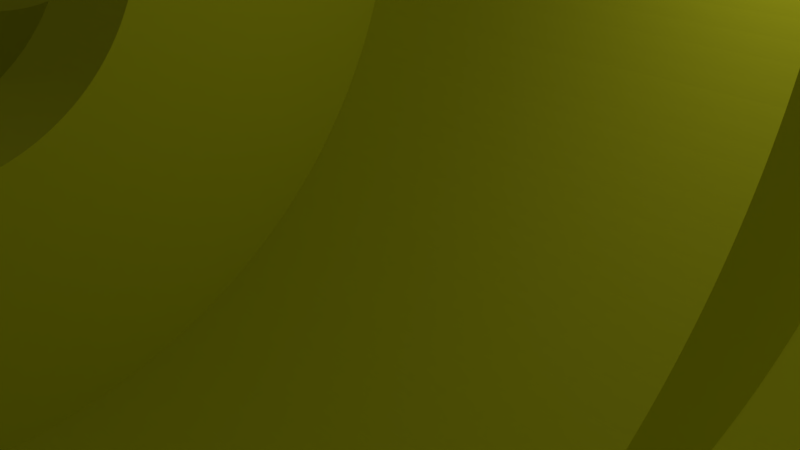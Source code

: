 # Source: GridCaseStacker.blend  (saved by Blender 2.79.0; exported with 4.5.12 LTS)
import bpy
from mathutils import Matrix  # noqa: F401  (used for matrix-valued properties, if any)

bpy.ops.wm.read_factory_settings(use_empty=True)
scene = bpy.context.scene
scene.name = 'Scene'

# ---- collections
col_collection_1 = bpy.data.collections.new('Collection 1'); scene.collection.children.link(col_collection_1)

# ---- materials (node trees are filled in below, after node groups)
mat_material_001 = bpy.data.materials.new('Material.001')
mat_material_001.alpha_threshold = 0.0
mat_material_001.use_transparent_shadow = False
mat_material_001.diffuse_color = (0.7881, 0.8, 0.02461, 1.0)
mat_material_001.roughness = 0.5

# ---- material node trees

# ---- world
world_world = bpy.data.worlds.new('World'); scene.world = world_world
world_world.color = (0.05088, 0.05088, 0.05088)
world_world.use_sun_shadow = False
world_world.sun_shadow_jitter_overblur = 0.0
world_world.cycles.sampling_method = 'MANUAL'

# ---- cameras
cam_camera = bpy.data.cameras.new('Camera')
cam_camera.clip_end = 100.0
cam_camera.lens = 35.0
cam_camera.sensor_width = 32.0
cam_camera.sensor_height = 18.0
cam_camera.ortho_scale = 7.314
cam_camera.dof.focus_distance = 0.0
cam_camera.dof.aperture_fstop = 128.0

# ---- lights
light_lamp = bpy.data.lights.new('Lamp', 'POINT')
light_lamp.transmission_factor = 0.0
light_lamp.cutoff_distance = 30.0
light_lamp.energy = 100.0
light_lamp.shadow_buffer_clip_start = 1.001
light_lamp.shadow_soft_size = 0.1
light_lamp.shadow_maximum_resolution = 0.006
light_lamp.use_absolute_resolution = True

# ---- meshes
me_cylinder_008 = bpy.data.meshes.new('Cylinder.008')
me_cylinder_008.from_pydata([(-444.7, -519.9, 489.1), (-444.7, -525.3, 503.7), (-444.7, -530.6, 518.7), (-444.7, -535.6, 534.2), (-444.7, -540.5, 550.2), (-444.7, -545.2, 566.5), (-444.7, -549.8, 583.3), (-444.7, -554.1, 600.4), (-444.7, -558.2, 617.9), (-444.7, -562.2, 635.7), (-444.7, -565.9, 653.9), (-444.7, -569.4, 672.4), (-444.7, -572.8, 691.3), (-444.7, -575.9, 710.3), (-444.7, -578.8, 729.7), (-444.7, -581.4, 749.3), (-444.7, -583.9, 769.1), (-444.7, -586.1, 789.1), (-444.7, -588.1, 809.3), (-444.7, -589.8, 829.7), (-444.7, -591.4, 850.2), (-444.7, -592.7, 870.8), (-444.7, -593.7, 891.6), (-444.7, -594.5, 912.4), (-444.7, -595.1, 933.2), (-444.7, -595.5, 954.2), (-444.7, -595.6, 975.1), (-444.7, -595.5, 996.0), (-851.3, -520.7, 499.6), (-336.7, -513.9, 454.4), (-851.3, -513.9, 454.4), (-336.7, -506.7, 409.9), (-851.3, -506.7, 409.9), (-336.7, -499.0, 366.0), (-851.3, -499.0, 366.0), (-336.7, -490.7, 322.8), (-851.3, -490.7, 322.8), (-336.7, -482.0, 280.4), (-851.3, -482.0, 280.4), (-336.7, -472.8, 238.7), (-851.3, -472.8, 238.7), (-336.7, -463.2, 197.9), (-851.3, -463.2, 197.9), (-336.7, -453.0, 157.9), (-851.3, -453.0, 157.9), (-336.7, -442.5, 118.8), (-851.3, -442.5, 118.8), (-336.7, -431.5, 80.67), (-851.3, -431.5, 80.67), (-336.7, -420.1, 43.51), (-851.3, -420.1, 43.51), (-336.7, -408.2, 7.371), (-851.3, -408.2, 7.371), (-336.7, -396.0, -27.72), (-851.3, -396.0, -27.72), (-336.7, -383.3, -61.73), (-851.3, -383.3, -61.73), (-336.7, -370.3, -94.62), (-851.3, -370.3, -94.62), (-336.7, -357.0, -126.4), (-851.3, -357.0, -126.4), (-336.7, -343.2, -156.9), (-851.3, -343.2, -156.9), (-336.7, -329.2, -186.2), (-851.3, -329.2, -186.2), (-336.7, -314.8, -214.3), (-851.3, -314.8, -214.3), (-336.7, -300.1, -241.2), (-851.3, -300.1, -241.2), (-336.7, -285.1, -266.7), (-851.3, -285.1, -266.7), (-336.7, -269.8, -290.9), (-851.3, -269.8, -290.9), (-336.7, -254.2, -313.8), (-851.3, -254.2, -313.8), (-336.7, -238.4, -335.3), (-851.3, -238.4, -335.3), (-336.7, -222.4, -355.4), (-851.3, -222.4, -355.4), (-336.7, -206.1, -374.1), (-851.3, -206.1, -374.1), (-336.7, -189.7, -391.4), (-851.3, -189.7, -391.4), (-336.7, -173.0, -407.2), (-851.3, -173.0, -407.2), (-336.7, -156.2, -421.6), (-851.3, -156.2, -421.6), (-336.7, -139.3, -434.5), (-851.3, -139.3, -434.5), (-336.7, -122.2, -445.9), (-851.3, -122.2, -445.9), (-336.7, -104.9, -455.8), (-851.3, -104.9, -455.8), (-336.7, -87.6, -464.2), (-851.3, -87.6, -464.2), (-336.7, -70.19, -471.1), (-851.3, -70.19, -471.1), (-336.7, -52.7, -476.4), (-851.3, -52.7, -476.4), (-336.7, -35.16, -480.3), (-851.3, -35.16, -480.3), (-336.7, -17.59, -482.6), (-851.3, -17.59, -482.6), (-336.7, 0.0003743, -483.3), (-851.3, 0.0002087, -483.3), (-336.7, 17.59, -482.6), (-851.3, 17.59, -482.6), (-336.7, 35.16, -480.3), (-851.3, 35.16, -480.3), (-336.7, 52.7, -476.4), (-851.3, 52.7, -476.4), (-336.7, 70.19, -471.1), (-851.3, 70.19, -471.1), (-336.7, 87.6, -464.2), (-851.3, 87.6, -464.2), (-336.7, 104.9, -455.8), (-851.3, 104.9, -455.8), (-336.7, 122.2, -445.9), (-851.3, 122.2, -445.9), (-336.7, 139.3, -434.5), (-851.3, 139.3, -434.5), (-336.7, 156.2, -421.6), (-851.3, 156.2, -421.6), (-336.7, 173.0, -407.2), (-851.3, 173.0, -407.2), (-336.7, 189.7, -391.4), (-851.3, 189.7, -391.4), (-336.7, 206.2, -374.1), (-851.3, 206.1, -374.1), (-336.7, 222.4, -355.4), (-851.3, 222.4, -355.4), (-336.7, 238.4, -335.3), (-851.3, 238.4, -335.3), (-336.7, 254.2, -313.8), (-851.3, 254.2, -313.8), (-336.7, 269.8, -290.9), (-851.3, 269.8, -290.9), (-336.7, 285.1, -266.7), (-851.3, 285.1, -266.7), (-336.7, 300.1, -241.2), (-851.3, 300.1, -241.2), (-336.7, 314.8, -214.3), (-851.3, 314.8, -214.3), (-336.7, 329.2, -186.2), (-851.3, 329.2, -186.2), (-336.7, 343.2, -156.9), (-851.3, 343.2, -156.9), (-336.7, 357.0, -126.4), (-851.3, 357.0, -126.4), (-336.7, 370.3, -94.62), (-851.3, 370.3, -94.62), (-336.7, 383.3, -61.73), (-851.3, 383.3, -61.73), (-336.7, 396.0, -27.72), (-851.3, 396.0, -27.72), (-336.7, 408.2, 7.372), (-851.3, 408.2, 7.372), (-336.7, 420.1, 43.52), (-851.3, 420.1, 43.52), (-336.7, 431.5, 80.67), (-851.3, 431.5, 80.67), (-336.7, 442.5, 118.8), (-851.3, 442.5, 118.8), (-336.7, 453.0, 157.9), (-851.3, 453.0, 157.9), (-336.7, 463.2, 197.9), (-851.3, 463.2, 197.9), (-336.7, 472.8, 238.7), (-851.3, 472.8, 238.7), (-336.7, 482.0, 280.4), (-851.3, 482.0, 280.4), (-336.7, 490.7, 322.8), (-851.3, 490.7, 322.8), (-336.7, 499.0, 366.0), (-851.3, 499.0, 366.0), (-336.7, 506.7, 409.9), (-851.3, 506.7, 409.9), (-336.7, 513.9, 454.4), (-851.3, 513.9, 454.4), (-336.7, 520.7, 499.6), (-851.3, 520.7, 499.6), (-336.7, 526.9, 545.3), (-336.7, 532.6, 591.5), (-336.7, 537.8, 638.2), (-336.7, 542.4, 685.4), (-336.7, 546.5, 732.9), (-336.7, 550.1, 780.7), (-336.7, 553.1, 828.9), (-336.7, 555.6, 877.3), (-336.7, 557.5, 925.8), (-336.7, 558.9, 974.5), (-717.3, -558.9, 974.5), (-717.3, -557.5, 925.8), (-717.3, -555.6, 877.3), (-717.3, -553.1, 828.9), (-717.3, -550.1, 780.7), (-717.3, -546.5, 732.9), (-717.3, -542.4, 685.4), (-717.3, -537.8, 638.2), (-717.3, -532.6, 591.5), (-717.3, -526.9, 545.3), (-717.3, -520.7, 499.6), (-717.3, -513.9, 454.4), (-717.3, -506.7, 409.9), (-717.3, -499.0, 366.0), (-717.3, -490.7, 322.8), (-717.3, -482.0, 280.4), (-717.3, -472.8, 238.7), (-717.3, -463.2, 197.9), (-717.3, -453.0, 157.9), (-717.3, -442.5, 118.8), (-717.3, -431.5, 80.67), (-717.3, -420.1, 43.51), (-717.3, -408.2, 7.371), (-717.3, -396.0, -27.72), (-717.3, -383.3, -61.73), (-717.3, -370.3, -94.62), (-717.3, -357.0, -126.4), (-717.3, -343.2, -156.9), (-717.3, -329.2, -186.2), (-717.3, -314.8, -214.3), (-717.3, -300.1, -241.2), (-717.3, -285.1, -266.7), (-717.3, -269.8, -290.9), (-717.3, -254.2, -313.8), (-717.3, -238.4, -335.3), (-717.3, -222.4, -355.4), (-717.3, -206.1, -374.1), (-717.3, -189.7, -391.4), (-717.3, -173.0, -407.2), (-717.3, -156.2, -421.6), (-717.3, -139.3, -434.5), (-717.3, -122.2, -445.9), (-717.3, -104.9, -455.8), (-717.3, -87.6, -464.2), (-717.3, -70.19, -471.1), (-717.3, -52.7, -476.4), (-717.3, -35.16, -480.3), (-717.3, -17.59, -482.6), (-717.3, 0.0002518, -483.3), (-717.3, 17.59, -482.6), (-717.3, 35.16, -480.3), (-717.3, 52.7, -476.4), (-717.3, 70.19, -471.1), (-717.3, 87.6, -464.2), (-717.3, 104.9, -455.8), (-717.3, 122.2, -445.9), (-717.3, 139.3, -434.5), (-717.3, 156.2, -421.6), (-717.3, 173.0, -407.2), (-717.3, 189.7, -391.4), (-717.3, 206.2, -374.1), (-717.3, 222.4, -355.4), (-717.3, 238.4, -335.3), (-717.3, 254.2, -313.8), (-717.3, 269.8, -290.9), (-717.3, 285.1, -266.7), (-717.3, 300.1, -241.2), (-717.3, 314.8, -214.3), (-717.3, 329.2, -186.2), (-717.3, 343.2, -156.9), (-717.3, 357.0, -126.4), (-717.3, 370.3, -94.62), (-717.3, 383.3, -61.73), (-717.3, 396.0, -27.72), (-717.3, 408.2, 7.372), (-717.3, 420.1, 43.52), (-717.3, 431.5, 80.67), (-717.3, 442.5, 118.8), (-717.3, 453.0, 157.9), (-717.3, 463.2, 197.9), (-717.3, 472.8, 238.7), (-717.3, 482.0, 280.4), (-717.3, 490.7, 322.8), (-717.3, 499.0, 366.0), (-717.3, 506.7, 409.9), (-717.3, 513.9, 454.4), (-717.3, 520.7, 499.6), (-717.3, 526.9, 545.3), (-717.3, 532.6, 591.5), (-717.3, 537.8, 638.2), (-717.3, 542.4, 685.4), (-717.3, 546.5, 732.9), (-717.3, 550.1, 780.7), (-717.3, 553.1, 828.9), (-717.3, 555.6, 877.3), (-717.3, 557.5, 925.8), (-717.3, 558.9, 974.5), (335.7, -916.0, 974.5), (-179.6, -916.0, 974.5), (335.7, -914.7, 925.8), (-179.6, -914.7, 925.8), (335.7, -912.7, 877.3), (-179.6, -912.7, 877.3), (335.7, -910.2, 828.9), (-179.6, -910.2, 828.9), (335.7, -907.2, 780.7), (-179.6, -907.2, 780.7), (335.7, -903.7, 732.9), (-179.6, -903.7, 732.9), (335.7, -899.5, 685.4), (-179.6, -899.5, 685.4), (335.7, -894.9, 638.2), (-179.6, -894.9, 638.2), (335.7, -889.7, 591.5), (-179.6, -889.7, 591.5), (335.7, -884.0, 545.3), (-179.6, -884.0, 545.3), (335.7, -877.8, 499.6), (-179.6, -877.8, 499.6), (335.7, -871.1, 454.4), (-179.6, -871.1, 454.4), (335.7, -863.8, 409.9), (-179.6, -863.8, 409.9), (335.7, -856.1, 366.0), (-179.6, -856.1, 366.0), (335.7, -847.9, 322.8), (-179.6, -847.9, 322.8), (335.7, -839.2, 280.4), (-179.6, -839.2, 280.4), (335.7, -830.0, 238.7), (-179.6, -830.0, 238.7), (335.7, -820.3, 197.9), (-179.6, -820.3, 197.9), (335.7, -810.2, 157.9), (-179.6, -810.2, 157.9), (335.7, -799.6, 118.8), (-179.6, -799.6, 118.8), (335.7, -788.6, 80.67), (-179.6, -788.6, 80.67), (335.7, -777.2, 43.51), (-179.6, -777.2, 43.51), (335.7, -765.4, 7.371), (-179.6, -765.4, 7.371), (335.7, -753.1, -27.72), (-179.6, -753.1, -27.72), (335.7, -740.5, -61.73), (-179.6, -740.5, -61.73), (335.7, -727.5, -94.62), (-179.6, -727.5, -94.62), (335.7, -714.1, -126.4), (-179.6, -714.1, -126.4), (335.7, -700.4, -156.9), (-179.6, -700.4, -156.9), (335.7, -686.3, -186.2), (-179.6, -686.3, -186.2), (335.7, -671.9, -214.3), (-179.6, -671.9, -214.3), (335.7, -657.2, -241.2), (-179.6, -657.2, -241.2), (335.7, -642.2, -266.7), (-179.6, -642.2, -266.7), (335.7, -626.9, -290.9), (-179.6, -626.9, -290.9), (335.7, -611.4, -313.8), (-179.6, -611.4, -313.8), (335.7, -595.6, -335.3), (-179.6, -595.6, -335.3), (335.7, -579.5, -355.4), (-179.6, -579.5, -355.4), (335.7, -563.3, -374.1), (-179.6, -563.3, -374.1), (335.7, -546.8, -391.4), (-179.6, -546.8, -391.4), (335.7, -530.2, -407.2), (-179.6, -530.2, -407.2), (335.7, -513.4, -421.6), (-179.6, -513.4, -421.6), (335.7, -496.4, -434.5), (-179.6, -496.4, -434.5), (335.7, -479.3, -445.9), (-179.6, -479.3, -445.9), (335.7, -462.1, -455.8), (-179.6, -462.1, -455.8), (335.7, -444.7, -464.2), (-179.6, -444.7, -464.2), (335.7, -427.3, -471.1), (-179.6, -427.3, -471.1), (335.7, -409.8, -476.4), (-179.6, -409.8, -476.4), (335.7, -392.3, -480.3), (-179.6, -392.3, -480.3), (335.7, -374.7, -482.6), (-179.6, -374.7, -482.6), (335.7, -357.1, -483.3), (-179.6, -357.1, -483.3), (335.7, -339.6, -482.6), (-179.6, -339.6, -482.6), (335.7, -322.0, -480.3), (-179.6, -322.0, -480.3), (335.7, -304.4, -476.4), (-179.6, -304.4, -476.4), (335.7, -287.0, -471.1), (-179.6, -287.0, -471.1), (335.7, -269.5, -464.2), (-179.6, -269.5, -464.2), (335.7, -252.2, -455.8), (-179.6, -252.2, -455.8), (335.7, -235.0, -445.9), (-179.6, -235.0, -445.9), (335.7, -217.9, -434.5), (-179.6, -217.9, -434.5), (335.7, -200.9, -421.6), (-179.6, -200.9, -421.6), (335.7, -184.1, -407.2), (-179.6, -184.1, -407.2), (-179.6, -167.4, -391.4), (-179.6, -151.0, -374.1), (-179.6, -134.7, -355.4), (-179.6, -118.7, -335.3), (-179.6, -102.9, -313.8), (-179.6, -87.36, -290.9), (-179.6, -72.08, -266.7), (-179.6, -57.08, -241.2), (-179.6, -42.38, -214.3), (-179.6, -27.98, -186.2), (-179.6, -13.91, -156.9), (-179.6, -0.1849, -126.4), (-179.6, 13.19, -94.62), (-179.6, 26.2, -61.73), (-179.6, 38.84, -27.72), (-179.6, 51.08, 7.372), (-179.6, 62.92, 43.52), (-179.6, 74.35, 80.67), (-179.6, 85.34, 118.8), (-179.6, 95.91, 157.9), (-179.6, 106.0, 197.9), (-179.6, 115.7, 238.7), (-179.6, 124.9, 280.4), (-179.6, 133.6, 322.8), (-179.6, 141.8, 366.0), (-179.6, 149.6, 409.9), (-179.6, 156.8, 454.4), (-179.6, 163.5, 499.6), (-179.6, 169.8, 545.3), (-179.6, 175.4, 591.5), (-179.6, 180.6, 638.2), (-179.6, 185.3, 685.4), (-179.6, 189.4, 732.9), (-179.6, 192.9, 780.7), (-179.6, 196.0, 828.9), (-179.6, 198.4, 877.3), (-179.6, 200.4, 925.8), (-179.6, 201.8, 974.5), (321.3, 558.9, 974.5), (321.3, 557.5, 925.8), (321.3, 555.6, 877.3), (321.3, 553.1, 828.9), (321.3, 550.1, 780.7), (321.3, 546.5, 732.9), (321.3, 542.4, 685.4), (321.3, 537.8, 638.2), (843.0, 537.8, 638.2), (321.3, 532.6, 591.5), (843.0, 532.6, 591.5), (321.3, 526.9, 545.3), (843.0, 526.9, 545.3), (321.3, 520.7, 499.6), (843.0, 520.7, 499.6), (321.3, 513.9, 454.4), (843.0, 513.9, 454.4), (321.3, 506.7, 409.9), (843.0, 506.7, 409.9), (321.3, 499.0, 366.0), (843.0, 499.0, 366.0), (321.3, 490.7, 322.8), (843.0, 490.7, 322.8), (321.3, 482.0, 280.4), (843.0, 482.0, 280.4), (321.3, 472.8, 238.7), (843.0, 472.8, 238.7), (321.3, 463.2, 197.9), (843.0, 463.2, 197.9), (321.3, 453.0, 157.9), (843.0, 453.0, 157.9), (321.3, 442.5, 118.8), (843.0, 442.5, 118.8), (321.3, 431.5, 80.67), (843.0, 431.5, 80.67), (321.3, 420.1, 43.51), (843.0, 420.1, 43.51), (321.3, 408.2, 7.371), (843.0, 408.2, 7.371), (321.3, 396.0, -27.72), (843.0, 396.0, -27.72), (321.3, 383.3, -61.73), (843.0, 383.3, -61.73), (321.3, 370.3, -94.62), (843.0, 370.3, -94.62), (321.3, 357.0, -126.4), (843.0, 357.0, -126.4), (321.3, 343.2, -156.9), (843.0, 343.2, -156.9), (321.3, 329.2, -186.2), (843.0, 329.2, -186.2), (321.3, 314.8, -214.3), (843.0, 314.8, -214.3), (321.3, 300.1, -241.2), (843.0, 300.1, -241.2), (321.3, 285.1, -266.7), (843.0, 285.1, -266.7), (321.3, 269.8, -290.9), (843.0, 269.8, -290.9), (321.3, 254.2, -313.8), (843.0, 254.2, -313.8), (321.3, 238.4, -335.3), (843.0, 238.4, -335.3), (321.3, 222.4, -355.4), (843.0, 222.4, -355.4), (321.3, 206.1, -374.1), (843.0, 206.1, -374.1), (321.3, 189.7, -391.4), (843.0, 189.7, -391.4), (321.3, 173.0, -407.2), (843.0, 173.0, -407.2), (321.3, 156.2, -421.6), (843.0, 156.2, -421.6), (321.3, 139.3, -434.5), (843.0, 139.3, -434.5), (321.3, 122.2, -445.9), (843.0, 122.2, -445.9), (321.3, 104.9, -455.8), (843.0, 104.9, -455.8), (321.3, 87.6, -464.2), (843.0, 87.6, -464.2), (321.3, 70.19, -471.1), (843.0, 70.19, -471.1), (321.3, 52.7, -476.4), (843.0, 52.7, -476.4), (321.3, 35.16, -480.3), (843.0, 35.16, -480.3), (321.3, 17.59, -482.6), (843.0, 17.59, -482.6), (321.3, -0.0002915, -483.3), (843.0, -0.0002915, -483.3), (321.3, -17.59, -482.6), (843.0, -17.59, -482.6), (321.3, -35.16, -480.3), (843.0, -35.16, -480.3), (321.3, -52.7, -476.4), (843.0, -52.7, -476.4), (321.3, -70.19, -471.1), (843.0, -70.19, -471.1), (321.3, -87.6, -464.2), (843.0, -87.6, -464.2), (321.3, -104.9, -455.8), (843.0, -104.9, -455.8), (321.3, -122.2, -445.9), (843.0, -122.2, -445.9), (321.3, -139.3, -434.5), (843.0, -139.3, -434.5), (321.3, -156.2, -421.6), (843.0, -156.2, -421.6), (321.3, -173.0, -407.2), (843.0, -173.0, -407.2), (843.0, -189.7, -391.4), (843.0, -206.2, -374.1), (843.0, -222.4, -355.4), (843.0, -238.4, -335.3), (843.0, -254.2, -313.8), (843.0, -269.8, -290.9), (843.0, -285.1, -266.7), (843.0, -300.1, -241.2), (843.0, -314.8, -214.3), (843.0, -329.2, -186.2), (843.0, -343.2, -156.9), (843.0, -357.0, -126.4), (843.0, -370.3, -94.62), (843.0, -383.3, -61.73), (843.0, -396.0, -27.72), (843.0, -408.2, 7.372), (843.0, -420.1, 43.52), (843.0, -431.5, 80.67), (843.0, -442.5, 118.8), (843.0, -453.0, 157.9), (843.0, -463.2, 197.9), (843.0, -472.8, 238.7), (843.0, -482.0, 280.4), (843.0, -490.7, 322.8), (843.0, -499.0, 366.0), (843.0, -506.7, 409.9), (843.0, -513.9, 454.4), (843.0, -520.7, 499.6), (843.0, -526.9, 545.3), (843.0, -532.6, 591.5), (843.0, -537.8, 638.2), (-287.0, 393.2, 2000.0), (-287.0, 900.8, 2000.0), (287.0, 393.2, 2000.0), (287.0, 900.8, 2000.0), (0.0, 1000.0, -1000.0), (0.0, 1000.0, 1000.0), (31.41, 999.5, -1000.0), (31.41, 999.5, 1000.0), (62.79, 998.0, -1000.0), (62.79, 998.0, 1000.0), (94.11, 995.6, -1000.0), (94.11, 995.6, 1000.0), (125.3, 992.1, -1000.0), (125.3, 992.1, 1000.0), (156.4, 987.7, -1000.0), (156.4, 987.7, 1000.0), (187.4, 982.3, -1000.0), (187.4, 982.3, 1000.0), (218.1, 975.9, -1000.0), (218.1, 975.9, 1000.0), (248.7, 968.6, -1000.0), (248.7, 968.6, 1000.0), (279.0, 960.3, -1000.0), (279.0, 960.3, 1000.0), (309.0, 951.1, -1000.0), (309.0, 951.1, 1000.0), (637.4, 770.5, -1000.0), (637.4, 770.5, 1000.0), (661.3, 750.1, -1000.0), (661.3, 750.1, 1000.0), (684.5, 729.0, -1000.0), (684.5, 729.0, 1000.0), (707.1, 707.1, -1000.0), (707.1, 707.1, 1000.0), (729.0, 684.5, -1000.0), (729.0, 684.5, 1000.0), (750.1, 661.3, -1000.0), (750.1, 661.3, 1000.0), (770.5, 637.4, -1000.0), (770.5, 637.4, 1000.0), (790.2, 612.9, -1000.0), (790.2, 612.9, 1000.0), (809.0, 587.8, -1000.0), (809.0, 587.8, 1000.0), (827.1, 562.1, -1000.0), (827.1, 562.1, 1000.0), (844.3, 535.8, -1000.0), (844.3, 535.8, 1000.0), (860.7, 509.0, -1000.0), (860.7, 509.0, 1000.0), (876.3, 481.8, -1000.0), (876.3, 481.8, 1000.0), (891.0, 454.0, -1000.0), (891.0, 454.0, 1000.0), (904.8, 425.8, -1000.0), (904.8, 425.8, 1000.0), (917.8, 397.1, -1000.0), (917.8, 397.1, 1000.0), (929.8, 368.1, -1000.0), (929.8, 368.1, 1000.0), (940.9, 338.7, -1000.0), (940.9, 338.7, 1000.0), (951.1, 309.0, -1000.0), (951.1, 309.0, 1000.0), (960.3, 279.0, -1000.0), (960.3, 279.0, 1000.0), (968.6, 248.7, -1000.0), (968.6, 248.7, 1000.0), (975.9, 218.1, -1000.0), (982.3, 187.4, -1000.0), (987.7, 156.4, -1000.0), (992.1, 125.3, -1000.0), (995.6, 94.11, -1000.0), (998.0, 62.79, -1000.0), (999.5, 31.41, -1000.0), (1000.0, -0.0005205, -1000.0), (999.5, -31.41, -1000.0), (998.0, -62.79, -1000.0), (995.6, -94.11, -1000.0), (992.1, -125.3, -1000.0), (987.7, -156.4, -1000.0), (982.3, -187.4, -1000.0), (975.9, -218.1, -1000.0), (968.6, -248.7, -1000.0), (968.6, -248.7, 1000.0), (960.3, -279.0, -1000.0), (960.3, -279.0, 1000.0), (951.1, -309.0, -1000.0), (951.1, -309.0, 1000.0), (940.9, -338.7, -1000.0), (940.9, -338.7, 1000.0), (929.8, -368.1, -1000.0), (929.8, -368.1, 1000.0), (917.8, -397.1, -1000.0), (917.8, -397.1, 1000.0), (904.8, -425.8, -1000.0), (904.8, -425.8, 1000.0), (891.0, -454.0, -1000.0), (891.0, -454.0, 1000.0), (876.3, -481.8, -1000.0), (876.3, -481.8, 1000.0), (860.7, -509.0, -1000.0), (860.7, -509.0, 1000.0), (844.3, -535.8, -1000.0), (844.3, -535.8, 1000.0), (827.1, -562.1, -1000.0), (827.1, -562.1, 1000.0), (809.0, -587.8, -1000.0), (809.0, -587.8, 1000.0), (790.2, -612.9, -1000.0), (790.2, -612.9, 1000.0), (770.5, -637.4, -1000.0), (770.5, -637.4, 1000.0), (750.1, -661.3, -1000.0), (750.1, -661.3, 1000.0), (729.0, -684.5, -1000.0), (729.0, -684.5, 1000.0), (707.1, -707.1, -1000.0), (707.1, -707.1, 1000.0), (684.5, -729.0, -1000.0), (684.5, -729.0, 1000.0), (661.3, -750.1, -1000.0), (661.3, -750.1, 1000.0), (637.4, -770.5, -1000.0), (637.4, -770.5, 1000.0), (612.9, -790.2, -1000.0), (612.9, -790.2, 1000.0), (587.8, -809.0, -1000.0), (587.8, -809.0, 1000.0), (562.1, -827.1, -1000.0), (562.1, -827.1, 1000.0), (535.8, -844.3, -1000.0), (535.8, -844.3, 1000.0), (509.0, -860.7, -1000.0), (509.0, -860.7, 1000.0), (481.8, -876.3, -1000.0), (481.8, -876.3, 1000.0), (454.0, -891.0, -1000.0), (454.0, -891.0, 1000.0), (425.8, -904.8, -1000.0), (425.8, -904.8, 1000.0), (397.1, -917.8, -1000.0), (397.1, -917.8, 1000.0), (368.1, -929.8, -1000.0), (368.1, -929.8, 1000.0), (338.7, -940.9, -1000.0), (338.7, -940.9, 1000.0), (309.0, -951.1, -1000.0), (309.0, -951.1, 1000.0), (279.0, -960.3, -1000.0), (279.0, -960.3, 1000.0), (248.7, -968.6, -1000.0), (248.7, -968.6, 1000.0), (218.1, -975.9, -1000.0), (218.1, -975.9, 1000.0), (187.4, -982.3, -1000.0), (187.4, -982.3, 1000.0), (156.4, -987.7, -1000.0), (156.4, -987.7, 1000.0), (125.3, -992.1, -1000.0), (125.3, -992.1, 1000.0), (94.11, -995.6, -1000.0), (94.11, -995.6, 1000.0), (62.79, -998.0, -1000.0), (62.79, -998.0, 1000.0), (31.41, -999.5, -1000.0), (31.41, -999.5, 1000.0), (-0.001041, -1000.0, -1000.0), (-0.001041, -1000.0, 1000.0), (-31.41, -999.5, -1000.0), (-31.41, -999.5, 1000.0), (-62.79, -998.0, -1000.0), (-62.79, -998.0, 1000.0), (-94.11, -995.6, -1000.0), (-94.11, -995.6, 1000.0), (-125.3, -992.1, -1000.0), (-125.3, -992.1, 1000.0), (-156.4, -987.7, -1000.0), (-156.4, -987.7, 1000.0), (-187.4, -982.3, -1000.0), (-187.4, -982.3, 1000.0), (-218.1, -975.9, -1000.0), (-218.1, -975.9, 1000.0), (-248.7, -968.6, -1000.0), (-248.7, -968.6, 1000.0), (-279.0, -960.3, -1000.0), (-279.0, -960.3, 1000.0), (-309.0, -951.1, -1000.0), (-309.0, -951.1, 1000.0), (-338.7, -940.9, -1000.0), (-338.7, -940.9, 1000.0), (-368.1, -929.8, -1000.0), (-368.1, -929.8, 1000.0), (-397.1, -917.8, -1000.0), (-397.1, -917.8, 1000.0), (-425.8, -904.8, -1000.0), (-425.8, -904.8, 1000.0), (-454.0, -891.0, -1000.0), (-454.0, -891.0, 1000.0), (-481.8, -876.3, -1000.0), (-481.8, -876.3, 1000.0), (-509.0, -860.7, -1000.0), (-509.0, -860.7, 1000.0), (-535.8, -844.3, -1000.0), (-535.8, -844.3, 1000.0), (-562.1, -827.1, -1000.0), (-562.1, -827.1, 1000.0), (-587.8, -809.0, -1000.0), (-587.8, -809.0, 1000.0), (-612.9, -790.2, -1000.0), (-612.9, -790.2, 1000.0), (-637.4, -770.5, -1000.0), (-637.4, -770.5, 1000.0), (-661.3, -750.1, -1000.0), (-661.3, -750.1, 1000.0), (-684.5, -729.0, -1000.0), (-684.5, -729.0, 1000.0), (-707.1, -707.1, -1000.0), (-707.1, -707.1, 1000.0), (-729.0, -684.5, -1000.0), (-729.0, -684.5, 1000.0), (-750.1, -661.3, -1000.0), (-750.1, -661.3, 1000.0), (-770.5, -637.4, -1000.0), (-770.5, -637.4, 1000.0), (-790.2, -612.9, -1000.0), (-790.2, -612.9, 1000.0), (-809.0, -587.8, -1000.0), (-809.0, -587.8, 1000.0), (-827.1, -562.1, -1000.0), (-827.1, -562.1, 1000.0), (-844.3, -535.8, -1000.0), (-860.7, -509.0, -1000.0), (-860.7, -509.0, 1000.0), (-876.3, -481.8, -1000.0), (-876.3, -481.8, 1000.0), (-891.0, -454.0, -1000.0), (-891.0, -454.0, 1000.0), (-904.8, -425.8, -1000.0), (-904.8, -425.8, 1000.0), (-917.8, -397.1, -1000.0), (-917.8, -397.1, 1000.0), (-929.8, -368.1, -1000.0), (-929.8, -368.1, 1000.0), (-940.9, -338.7, -1000.0), (-940.9, -338.7, 1000.0), (-951.1, -309.0, -1000.0), (-951.1, -309.0, 1000.0), (-960.3, -279.0, -1000.0), (-960.3, -279.0, 1000.0), (-968.6, -248.7, -1000.0), (-968.6, -248.7, 1000.0), (-975.9, -218.1, -1000.0), (-982.3, -187.4, -1000.0), (-987.7, -156.4, -1000.0), (-992.1, -125.3, -1000.0), (-995.6, -94.11, -1000.0), (-998.0, -62.79, -1000.0), (-999.5, -31.41, -1000.0), (-1000.0, 0.001442, -1000.0), (-999.5, 31.41, -1000.0), (-998.0, 62.79, -1000.0), (-995.6, 94.11, -1000.0), (-992.1, 125.3, -1000.0), (-987.7, 156.4, -1000.0), (-982.3, 187.4, -1000.0), (-975.9, 218.1, -1000.0), (-968.6, 248.7, -1000.0), (-968.6, 248.7, 1000.0), (-960.3, 279.0, -1000.0), (-960.3, 279.0, 1000.0), (-951.1, 309.0, -1000.0), (-951.1, 309.0, 1000.0), (-940.9, 338.7, -1000.0), (-940.9, 338.7, 1000.0), (-929.8, 368.1, -1000.0), (-929.8, 368.1, 1000.0), (-917.8, 397.1, -1000.0), (-917.8, 397.1, 1000.0), (-904.8, 425.8, -1000.0), (-904.8, 425.8, 1000.0), (-891.0, 454.0, -1000.0), (-891.0, 454.0, 1000.0), (-876.3, 481.8, -1000.0), (-876.3, 481.8, 1000.0), (-860.7, 509.0, -1000.0), (-860.7, 509.0, 1000.0), (-844.3, 535.8, -1000.0), (-827.1, 562.1, -1000.0), (-827.1, 562.1, 1000.0), (-809.0, 587.8, -1000.0), (-809.0, 587.8, 1000.0), (-790.2, 612.9, -1000.0), (-790.2, 612.9, 1000.0), (-770.5, 637.4, -1000.0), (-770.5, 637.4, 1000.0), (-750.1, 661.3, -1000.0), (-750.1, 661.3, 1000.0), (-729.0, 684.5, -1000.0), (-729.0, 684.5, 1000.0), (-707.1, 707.1, -1000.0), (-707.1, 707.1, 1000.0), (-684.5, 729.0, -1000.0), (-684.5, 729.0, 1000.0), (-661.3, 750.1, -1000.0), (-661.3, 750.1, 1000.0), (-637.4, 770.5, -1000.0), (-637.4, 770.5, 1000.0), (-309.0, 951.1, -1000.0), (-309.0, 951.1, 1000.0), (-279.0, 960.3, -1000.0), (-279.0, 960.3, 1000.0), (-248.7, 968.6, -1000.0), (-248.7, 968.6, 1000.0), (-218.1, 975.9, -1000.0), (-218.1, 975.9, 1000.0), (-187.4, 982.3, -1000.0), (-187.4, 982.3, 1000.0), (-156.4, 987.7, -1000.0), (-156.4, 987.7, 1000.0), (-125.3, 992.1, -1000.0), (-125.3, 992.1, 1000.0), (-94.11, 995.6, -1000.0), (-94.11, 995.6, 1000.0), (-62.79, 998.0, -1000.0), (-62.79, 998.0, 1000.0), (-31.41, 999.5, -1000.0), (-31.41, 999.5, 1000.0), (-287.0, 393.2, 1000.0), (287.0, 393.2, 1000.0), (-287.0, 900.8, 1000.0), (-287.0, 713.9, 1000.0), (287.0, 768.9, 1000.0), (287.0, 900.8, 1000.0), (-630.4, 776.1, 1000.0), (-630.4, 776.1, -1000.0), (-320.0, 776.1, 1000.0), (-320.0, 776.1, -1000.0), (-320.0, 947.3, -1000.0), (-320.0, 947.3, 1000.0), (630.4, 776.1, 1000.0), (320.0, 776.1, 1000.0), (320.0, 776.1, -1000.0), (630.4, 776.1, -1000.0), (320.0, 947.3, -1000.0), (320.0, 947.3, 1000.0), (-8.522, 784.3, 2000.0), (-8.522, 784.3, -1000.0), (-1.102e-07, 784.6, 2000.0), (-1.102e-07, 784.6, -1000.0), (-4.263, 784.5, 2000.0), (-4.263, 784.5, -1000.0), (126.2, 598.9, 2000.0), (126.2, 598.9, -1000.0), (127.7, 602.9, 2000.0), (127.7, 602.9, -1000.0), (104.6, 562.3, 2000.0), (104.6, 562.3, -1000.0), (107.2, 565.7, 2000.0), (107.2, 565.7, -1000.0), (124.6, 595.0, 2000.0), (124.6, 595.0, -1000.0), (109.8, 569.1, 2000.0), (109.8, 569.1, -1000.0), (-12.77, 513.7, 2000.0), (-12.77, 513.7, -1000.0), (-8.522, 513.4, 2000.0), (-8.522, 513.4, -1000.0), (79.77, 539.1, 2000.0), (79.77, 539.1, -1000.0), (76.29, 536.6, 2000.0), (76.29, 536.6, -1000.0), (-17.01, 514.2, 2000.0), (-17.01, 514.2, -1000.0), (72.72, 534.3, 2000.0), (72.72, 534.3, -1000.0), (114.6, 576.1, 2000.0), (114.6, 576.1, -1000.0), (131.5, 615.1, 2000.0), (131.5, 615.1, -1000.0), (112.3, 572.6, 2000.0), (112.3, 572.6, -1000.0), (116.8, 579.8, 2000.0), (116.8, 579.8, -1000.0), (101.8, 559.1, 2000.0), (101.8, 559.1, -1000.0), (92.91, 549.9, 2000.0), (92.91, 549.9, -1000.0), (95.97, 552.9, 2000.0), (95.97, 552.9, -1000.0), (98.94, 555.9, 2000.0), (98.94, 555.9, -1000.0), (129.1, 606.9, 2000.0), (129.1, 606.9, -1000.0), (130.3, 611.0, 2000.0), (130.3, 611.0, -1000.0), (132.5, 619.2, 2000.0), (132.5, 619.2, -1000.0), (133.3, 623.4, 2000.0), (133.3, 623.4, -1000.0), (69.09, 532.0, 2000.0), (69.09, 532.0, -1000.0), (65.38, 529.9, 2000.0), (65.38, 529.9, -1000.0), (8.522, 513.4, 2000.0), (8.522, 513.4, -1000.0), (-21.23, 514.8, 2000.0), (-21.23, 514.8, -1000.0), (122.8, 591.1, 2000.0), (122.8, 591.1, -1000.0), (120.9, 587.2, 2000.0), (120.9, 587.2, -1000.0), (118.9, 583.5, 2000.0), (118.9, 583.5, -1000.0), (83.18, 541.6, 2000.0), (83.18, 541.6, -1000.0), (86.51, 544.3, 2000.0), (86.51, 544.3, -1000.0), (89.75, 547.0, 2000.0), (89.75, 547.0, -1000.0), (-109.8, 728.6, 2000.0), (-109.8, 728.6, -1000.0), (-107.2, 732.0, 2000.0), (-107.2, 732.0, -1000.0), (-129.1, 690.8, 2000.0), (-129.1, 690.8, -1000.0), (-127.7, 694.8, 2000.0), (-127.7, 694.8, -1000.0), (-112.3, 725.1, 2000.0), (-112.3, 725.1, -1000.0), (-126.2, 698.8, 2000.0), (-126.2, 698.8, -1000.0), (-112.3, 572.6, 2000.0), (-112.3, 572.6, -1000.0), (-109.8, 569.1, 2000.0), (-109.8, 569.1, -1000.0), (-129.1, 606.9, 2000.0), (-129.1, 606.9, -1000.0), (-127.7, 602.9, 2000.0), (-127.7, 602.9, -1000.0), (-118.9, 583.5, 2000.0), (-118.9, 583.5, -1000.0), (-120.9, 587.2, 2000.0), (-120.9, 587.2, -1000.0), (-126.2, 598.9, 2000.0), (-126.2, 598.9, -1000.0), (-122.8, 706.6, 2000.0), (-122.8, 706.6, -1000.0), (-98.94, 741.8, 2000.0), (-98.94, 741.8, -1000.0), (-124.6, 702.8, 2000.0), (-124.6, 702.8, -1000.0), (-120.9, 710.5, 2000.0), (-120.9, 710.5, -1000.0), (-130.3, 686.7, 2000.0), (-130.3, 686.7, -1000.0), (-133.3, 674.3, 2000.0), (-133.3, 674.3, -1000.0), (-132.5, 678.5, 2000.0), (-132.5, 678.5, -1000.0), (-131.5, 682.6, 2000.0), (-131.5, 682.6, -1000.0), (-104.6, 735.4, 2000.0), (-104.6, 735.4, -1000.0), (-101.8, 738.6, 2000.0), (-101.8, 738.6, -1000.0), (-95.97, 744.8, 2000.0), (-95.97, 744.8, -1000.0), (-92.91, 747.8, 2000.0), (-92.91, 747.8, -1000.0), (-124.6, 595.0, 2000.0), (-124.6, 595.0, -1000.0), (-122.8, 591.1, 2000.0), (-122.8, 591.1, -1000.0), (-107.2, 565.7, 2000.0), (-107.2, 565.7, -1000.0), (-114.6, 721.6, 2000.0), (-114.6, 721.6, -1000.0), (-116.8, 717.9, 2000.0), (-116.8, 717.9, -1000.0), (-118.9, 714.2, 2000.0), (-118.9, 714.2, -1000.0), (-135.1, 661.6, 2000.0), (-135.1, 661.6, -1000.0), (-134.6, 665.9, 2000.0), (-134.6, 665.9, -1000.0), (-134.0, 670.1, 2000.0), (-134.0, 670.1, -1000.0), (-135.5, 657.4, 2000.0), (-135.5, 657.4, -1000.0), (118.9, 714.2, 2000.0), (118.9, 714.2, -1000.0), (120.9, 710.5, 2000.0), (120.9, 710.5, -1000.0), (92.91, 747.8, 2000.0), (92.91, 747.8, -1000.0), (95.97, 744.8, 2000.0), (95.97, 744.8, -1000.0), (116.8, 717.9, 2000.0), (116.8, 717.9, -1000.0), (98.94, 741.8, 2000.0), (98.94, 741.8, -1000.0), (69.09, 765.7, 2000.0), (69.09, 765.7, -1000.0), (17.01, 783.5, 2000.0), (17.01, 783.5, -1000.0), (21.23, 782.9, 2000.0), (21.23, 782.9, -1000.0), (41.94, 777.9, 2000.0), (41.94, 777.9, -1000.0), (37.86, 779.2, 2000.0), (37.86, 779.2, -1000.0), (25.43, 782.2, 2000.0), (25.43, 782.2, -1000.0), (104.6, 735.4, 2000.0), (104.6, 735.4, -1000.0), (126.2, 698.8, 2000.0), (126.2, 698.8, -1000.0), (101.8, 738.6, 2000.0), (101.8, 738.6, -1000.0), (107.2, 732.0, 2000.0), (107.2, 732.0, -1000.0), (89.75, 750.7, 2000.0), (89.75, 750.7, -1000.0), (79.77, 758.7, 2000.0), (79.77, 758.7, -1000.0), (83.18, 756.1, 2000.0), (83.18, 756.1, -1000.0), (86.51, 753.4, 2000.0), (86.51, 753.4, -1000.0), (122.8, 706.6, 2000.0), (122.8, 706.6, -1000.0), (124.6, 702.8, 2000.0), (124.6, 702.8, -1000.0), (127.7, 694.8, 2000.0), (127.7, 694.8, -1000.0), (129.1, 690.8, 2000.0), (129.1, 690.8, -1000.0), (29.61, 781.3, 2000.0), (29.61, 781.3, -1000.0), (33.75, 780.3, 2000.0), (33.75, 780.3, -1000.0), (65.38, 767.8, 2000.0), (65.38, 767.8, -1000.0), (114.6, 721.6, 2000.0), (114.6, 721.6, -1000.0), (112.3, 725.1, 2000.0), (112.3, 725.1, -1000.0), (109.8, 728.6, 2000.0), (109.8, 728.6, -1000.0), (12.77, 784.0, 2000.0), (12.77, 784.0, -1000.0), (8.522, 784.3, 2000.0), (8.522, 784.3, -1000.0), (4.263, 784.5, 2000.0), (4.263, 784.5, -1000.0), (-25.43, 782.2, 2000.0), (-25.43, 782.2, -1000.0), (-29.61, 781.3, 2000.0), (-29.61, 781.3, -1000.0), (-21.23, 782.9, 2000.0), (-21.23, 782.9, -1000.0), (-12.77, 784.0, 2000.0), (-12.77, 784.0, -1000.0), (-17.01, 783.5, 2000.0), (-17.01, 783.5, -1000.0), (-33.75, 780.3, 2000.0), (-33.75, 780.3, -1000.0), (-33.75, 517.4, 2000.0), (-33.75, 517.4, -1000.0), (-29.61, 516.4, 2000.0), (-29.61, 516.4, -1000.0), (33.75, 517.4, 2000.0), (33.75, 517.4, -1000.0), (29.61, 516.4, 2000.0), (29.61, 516.4, -1000.0), (-37.86, 518.5, 2000.0), (-37.86, 518.5, -1000.0), (25.43, 515.5, 2000.0), (25.43, 515.5, -1000.0), (76.29, 761.1, 2000.0), (76.29, 761.1, -1000.0), (133.3, 674.3, 2000.0), (133.3, 674.3, -1000.0), (132.5, 678.5, 2000.0), (132.5, 678.5, -1000.0), (49.96, 775.0, 2000.0), (49.96, 775.0, -1000.0), (45.97, 776.6, 2000.0), (45.97, 776.6, -1000.0), (131.5, 682.6, 2000.0), (131.5, 682.6, -1000.0), (17.01, 514.2, 2000.0), (17.01, 514.2, -1000.0), (-4.263, 513.2, 2000.0), (-4.263, 513.2, -1000.0), (-0.0001414, 513.1, 2000.0), (-0.0001414, 513.1, -1000.0), (21.23, 514.8, 2000.0), (21.23, 514.8, -1000.0), (12.77, 513.7, 2000.0), (12.77, 513.7, -1000.0), (37.86, 518.5, 2000.0), (37.86, 518.5, -1000.0), (49.96, 522.7, 2000.0), (49.96, 522.7, -1000.0), (45.97, 521.2, 2000.0), (45.97, 521.2, -1000.0), (41.94, 519.8, 2000.0), (41.94, 519.8, -1000.0), (-25.43, 515.5, 2000.0), (-25.43, 515.5, -1000.0), (4.263, 513.2, 2000.0), (4.263, 513.2, -1000.0), (130.3, 686.7, 2000.0), (130.3, 686.7, -1000.0), (72.72, 763.4, 2000.0), (72.72, 763.4, -1000.0), (-41.94, 519.8, 2000.0), (-41.94, 519.8, -1000.0), (-45.97, 521.2, 2000.0), (-45.97, 521.2, -1000.0), (-49.96, 522.7, 2000.0), (-49.96, 522.7, -1000.0), (61.62, 527.9, 2000.0), (61.62, 527.9, -1000.0), (57.79, 526.1, 2000.0), (57.79, 526.1, -1000.0), (53.9, 524.3, 2000.0), (53.9, 524.3, -1000.0), (-135.7, 648.9, 2000.0), (-135.7, 648.9, -1000.0), (-135.7, 644.6, 2000.0), (-135.7, 644.6, -1000.0), (-104.6, 562.3, 2000.0), (-104.6, 562.3, -1000.0), (-135.7, 653.1, 2000.0), (-135.7, 653.1, -1000.0), (-114.6, 576.1, 2000.0), (-114.6, 576.1, -1000.0), (-41.94, 777.9, 2000.0), (-41.94, 777.9, -1000.0), (-37.86, 779.2, 2000.0), (-37.86, 779.2, -1000.0), (-65.38, 767.8, 2000.0), (-65.38, 767.8, -1000.0), (-61.62, 769.8, 2000.0), (-61.62, 769.8, -1000.0), (-45.97, 776.6, 2000.0), (-45.97, 776.6, -1000.0), (-57.79, 771.7, 2000.0), (-57.79, 771.7, -1000.0), (-134.6, 631.8, 2000.0), (-134.6, 631.8, -1000.0), (-135.5, 640.3, 2000.0), (-135.5, 640.3, -1000.0), (-116.8, 579.8, 2000.0), (-116.8, 579.8, -1000.0), (-130.3, 611.0, 2000.0), (-130.3, 611.0, -1000.0), (-89.75, 750.7, 2000.0), (-89.75, 750.7, -1000.0), (-79.77, 758.7, 2000.0), (-79.77, 758.7, -1000.0), (-83.18, 756.1, 2000.0), (-83.18, 756.1, -1000.0), (-86.51, 753.4, 2000.0), (-86.51, 753.4, -1000.0), (-133.3, 623.4, 2000.0), (-133.3, 623.4, -1000.0), (-134.0, 627.6, 2000.0), (-134.0, 627.6, -1000.0), (-135.1, 636.1, 2000.0), (-135.1, 636.1, -1000.0), (-53.9, 773.4, 2000.0), (-53.9, 773.4, -1000.0), (-49.96, 775.0, 2000.0), (-49.96, 775.0, -1000.0), (-132.5, 619.2, 2000.0), (-132.5, 619.2, -1000.0), (-131.5, 615.1, 2000.0), (-131.5, 615.1, -1000.0), (-69.09, 765.7, 2000.0), (-69.09, 765.7, -1000.0), (-72.72, 763.4, 2000.0), (-72.72, 763.4, -1000.0), (-76.29, 761.1, 2000.0), (-76.29, 761.1, -1000.0), (134.6, 631.8, 2000.0), (134.6, 631.8, -1000.0), (135.1, 636.1, 2000.0), (135.1, 636.1, -1000.0), (61.62, 769.8, 2000.0), (61.62, 769.8, -1000.0), (134.0, 627.6, 2000.0), (134.0, 627.6, -1000.0), (57.79, 771.7, 2000.0), (57.79, 771.7, -1000.0), (-98.94, 555.9, 2000.0), (-98.94, 555.9, -1000.0), (-101.8, 559.1, 2000.0), (-101.8, 559.1, -1000.0), (-79.77, 539.1, 2000.0), (-79.77, 539.1, -1000.0), (-83.18, 541.6, 2000.0), (-83.18, 541.6, -1000.0), (-95.97, 552.9, 2000.0), (-95.97, 552.9, -1000.0), (-86.51, 544.3, 2000.0), (-86.51, 544.3, -1000.0), (135.7, 648.9, 2000.0), (135.7, 648.9, -1000.0), (135.5, 640.3, 2000.0), (135.5, 640.3, -1000.0), (53.9, 773.4, 2000.0), (53.9, 773.4, -1000.0), (134.0, 670.1, 2000.0), (134.0, 670.1, -1000.0), (-53.9, 524.3, 2000.0), (-53.9, 524.3, -1000.0), (-65.38, 529.9, 2000.0), (-65.38, 529.9, -1000.0), (-61.62, 527.9, 2000.0), (-61.62, 527.9, -1000.0), (-57.79, 526.1, 2000.0), (-57.79, 526.1, -1000.0), (135.5, 657.4, 2000.0), (135.5, 657.4, -1000.0), (135.7, 653.1, 2000.0), (135.7, 653.1, -1000.0), (135.7, 644.6, 2000.0), (135.7, 644.6, -1000.0), (-89.75, 547.0, 2000.0), (-89.75, 547.0, -1000.0), (-92.91, 549.9, 2000.0), (-92.91, 549.9, -1000.0), (135.1, 661.6, 2000.0), (135.1, 661.6, -1000.0), (134.6, 665.9, 2000.0), (134.6, 665.9, -1000.0), (-76.29, 536.6, 2000.0), (-76.29, 536.6, -1000.0), (-72.72, 534.3, 2000.0), (-72.72, 534.3, -1000.0), (-69.09, 532.0, 2000.0), (-69.09, 532.0, -1000.0), (831.3, 555.6, 877.3), (830.1, 557.5, 925.8), (831.3, -555.6, 877.3), (833.0, 553.1, 828.9), (835.0, 550.1, 780.7), (835.0, -550.1, 780.7), (833.0, -553.1, 828.9), (837.3, 546.5, 732.9), (837.3, -546.5, 732.9), (843.0, 537.8, 638.7), (840.0, 542.4, 685.4), (843.0, -537.8, 638.7), (840.0, -542.4, 685.4), (321.3, 559.3, 1000.0), (828.9, 559.3, 1000.0), (829.2, 558.9, 974.5), (830.1, -557.5, 925.8), (829.2, -558.9, 974.5), (828.9, -559.3, 1000.0), (843.0, -537.8, 1000.0), (843.0, 537.8, 1000.0), (321.3, 198.4, 877.3), (321.3, 196.0, 828.9), (321.3, 192.9, 780.7), (335.7, -300.1, -241.2), (335.7, -285.1, -266.7), (335.7, -329.2, -186.2), (335.7, -314.8, -214.3), (335.7, -343.2, -156.9), (321.3, 189.4, 732.9), (321.3, 185.3, 685.4), (321.3, 180.6, 638.2), (321.3, 175.4, 591.5), (321.3, 169.8, 545.3), (321.3, 163.5, 499.6), (321.3, 156.8, 454.4), (321.3, 149.6, 409.9), (321.3, 141.8, 366.0), (321.3, 133.6, 322.8), (321.3, 106.0, 197.9), (321.3, 115.7, 238.7), (321.3, 124.9, 280.4), (321.3, 95.91, 157.9), (321.3, 85.34, 118.8), (321.3, 62.92, 43.52), (321.3, 74.35, 80.67), (321.3, 51.08, 7.372), (321.3, 38.84, -27.72), (321.3, 26.2, -61.73), (335.7, -269.8, -290.9), (335.7, -206.2, -374.1), (335.7, -254.2, -313.8), (335.7, -189.7, -391.4), (335.7, -238.4, -335.3), (335.7, -222.4, -355.4), (321.3, 13.19, -94.62), (321.3, -27.98, -186.2), (321.3, -0.1847, -126.4), (321.3, -13.91, -156.9), (321.3, -42.38, -214.3), (321.3, -57.08, -241.2), (321.3, -72.08, -266.7), (321.3, -102.9, -313.8), (321.3, -87.36, -290.9), (321.3, -134.7, -355.4), (321.3, -151.0, -374.1), (321.3, -118.7, -335.3), (321.3, -178.6, -401.9), (335.7, -178.6, -401.9), (321.3, -167.4, -391.4), (335.7, -370.3, -94.62), (335.7, -357.0, -126.4), (-179.6, 202.2, 1000.0), (276.8, 231.1, 1000.0), (321.3, 201.8, 974.5), (335.7, -916.5, 1000.0), (321.3, 200.4, 925.8), (-179.6, -916.5, 1000.0), (335.7, -383.3, -61.73), (335.7, -506.7, 409.9), (335.7, -499.0, 366.0), (335.7, -490.7, 322.8), (335.7, -396.0, -27.72), (335.7, -408.2, 7.372), (335.7, -442.5, 118.8), (335.7, -431.5, 80.67), (335.7, -420.1, 43.52), (335.7, -453.0, 157.9), (335.7, -482.0, 280.4), (335.7, -472.8, 238.7), (335.7, -463.2, 197.9), (370.0, -587.9, 1000.0), (350.9, -576.0, 974.5), (335.7, -557.5, 925.8), (335.7, -555.6, 877.3), (335.7, -553.1, 828.9), (335.7, -550.1, 780.7), (335.7, -546.5, 732.9), (335.7, -542.4, 685.4), (335.7, -537.8, 638.2), (335.7, -532.6, 591.5), (335.7, -526.9, 545.3), (335.7, -520.7, 499.6), (335.7, -513.9, 454.4), (-837.3, 546.5, 732.9), (-835.0, 550.1, 780.7), (-840.0, 542.4, 685.4), (-843.1, 537.8, 638.2), (-846.3, 532.6, 591.5), (-844.3, 535.8, 620.8), (-849.8, 526.9, 545.3), (-851.3, 524.5, 527.7), (-846.3, -532.6, 591.5), (-849.8, -526.9, 545.3), (-843.1, -537.8, 638.2), (-844.3, -535.8, 620.7), (-837.3, -546.5, 732.9), (-840.0, -542.4, 685.4), (-835.0, -550.1, 780.7), (-833.0, -553.1, 828.9), (-851.3, -524.5, 527.7), (-851.3, 524.5, 1000.0), (-851.3, -524.5, 1000.0), (-717.3, 559.3, 1000.0), (-336.7, 559.3, 1000.0), (-829.2, 558.9, 974.5), (-830.1, 557.5, 925.8), (-828.9, 559.3, 1000.0), (-831.3, 555.6, 877.3), (-833.0, 553.1, 828.9), (-830.1, -557.5, 925.8), (-831.3, -555.6, 877.3), (-717.3, -559.3, 1000.0), (-829.2, -558.9, 974.5), (-828.9, -559.3, 1000.0), (843.0, 235.7, 850.2), (971.7, 235.7, 850.2), (843.0, 237.0, 870.8), (971.4, 237.0, 870.8), (843.0, -235.7, 850.2), (971.7, -235.7, 850.2), (843.0, -237.0, 870.8), (971.4, -237.0, 870.8), (843.0, 234.2, 829.7), (972.1, 234.2, 829.7), (843.0, -234.2, 829.7), (972.1, -234.2, 829.7), (972.5, 232.5, 809.3), (843.0, 232.5, 809.3), (973.0, 230.5, 789.1), (843.0, 230.5, 789.1), (972.5, -232.5, 809.3), (843.0, -232.5, 809.3), (973.0, -230.5, 789.1), (843.0, -230.5, 789.1), (973.5, 228.3, 769.1), (843.0, 228.3, 769.1), (973.5, -228.3, 769.1), (843.0, -228.3, 769.1), (974.1, -225.8, 749.3), (843.0, -225.8, 749.3), (974.1, 225.8, 749.3), (843.0, 225.8, 749.3), (974.7, 223.1, 729.7), (843.0, 223.1, 729.7), (974.7, -223.1, 729.7), (843.0, -223.1, 729.7), (975.4, 220.3, 710.3), (843.0, 220.3, 710.3), (975.9, -218.1, 697.3), (976.1, -217.2, 691.3), (843.0, -217.2, 691.3), (975.4, -220.3, 710.3), (843.0, -220.3, 710.3), (976.1, 217.2, 691.3), (975.9, 218.1, 697.3), (843.0, 217.2, 691.3), (976.8, 213.8, 672.4), (843.0, 213.8, 672.4), (976.8, -213.8, 672.4), (843.0, -213.8, 672.4), (977.5, 210.3, 653.9), (843.0, 210.3, 653.9), (977.5, -210.3, 653.9), (843.0, -210.3, 653.9), (978.3, 206.6, 635.7), (843.0, 206.6, 635.7), (980.0, 198.5, 600.4), (843.0, 198.5, 600.4), (979.1, 202.6, 617.9), (843.0, 202.6, 617.9), (980.9, 194.2, 583.3), (843.0, 194.2, 583.3), (982.7, 184.9, 550.2), (843.0, 184.9, 550.2), (983.6, 180.0, 534.2), (843.0, 180.0, 534.2), (981.8, 189.6, 566.5), (843.0, 189.6, 566.5), (982.3, 187.4, 558.7), (984.5, 175.0, 518.7), (843.0, 175.0, 518.7), (984.5, -175.0, 518.7), (843.0, -175.0, 518.7), (985.4, -169.7, 503.7), (843.0, -169.7, 503.7), (983.6, -180.0, 534.2), (843.0, -180.0, 534.2), (982.7, -184.9, 550.2), (843.0, -184.9, 550.2), (980.9, -194.2, 583.3), (843.0, -194.2, 583.3), (982.3, -187.4, 558.7), (981.8, -189.6, 566.5), (843.0, -189.6, 566.5), (979.1, -202.6, 617.9), (843.0, -202.6, 617.9), (980.0, -198.5, 600.4), (843.0, -198.5, 600.4), (978.3, -206.6, 635.7), (843.0, -206.6, 635.7), (989.0, 147.1, 448.3), (843.0, 147.1, 448.3), (989.9, 141.1, 435.8), (843.0, 141.1, 435.8), (990.8, 134.9, 423.7), (843.0, 134.9, 423.7), (991.6, 128.6, 412.2), (843.0, 128.6, 412.2), (992.5, -122.2, 401.3), (843.0, -122.2, 401.3), (988.2, 153.0, 461.4), (843.0, 153.0, 461.4), (992.1, -125.3, 406.7), (991.6, -128.6, 412.2), (843.0, -128.6, 412.2), (986.3, -164.3, 489.1), (843.0, -164.3, 489.1), (987.3, 158.7, 475.0), (843.0, 158.7, 475.0), (986.3, 164.3, 489.1), (843.0, 164.3, 489.1), (989.9, -141.1, 435.8), (843.0, -141.1, 435.8), (987.7, 156.4, 469.6), (987.3, -158.7, 475.0), (987.7, -156.4, 469.6), (843.0, -158.7, 475.0), (988.2, -153.0, 461.4), (843.0, -153.0, 461.4), (989.0, -147.1, 448.3), (843.0, -147.1, 448.3), (990.8, -134.9, 423.7), (843.0, -134.9, 423.7), (985.4, 169.7, 503.7), (843.0, 169.7, 503.7), (995.4, -95.32, 363.3), (843.0, -95.32, 363.3), (993.2, 115.6, 390.9), (843.0, 115.6, 390.9), (995.6, -94.11, 361.9), (998.0, -62.79, 331.7), (997.7, -66.96, 334.9), (843.0, -66.96, 334.9), (994.7, -102.2, 371.9), (843.0, -102.2, 371.9), (997.1, 74.16, 341.1), (843.0, 74.16, 341.1), (997.7, 66.96, 334.9), (843.0, 66.96, 334.9), (993.9, 109.0, 381.1), (843.0, 109.0, 381.1), (994.7, 102.2, 371.9), (843.0, 102.2, 371.9), (993.9, -109.0, 381.1), (843.0, -109.0, 381.1), (993.2, -115.6, 390.9), (843.0, -115.6, 390.9), (992.1, 125.3, 406.7), (992.5, 122.2, 401.3), (843.0, 122.2, 401.3), (996.6, -81.3, 347.9), (843.0, -81.3, 347.9), (996.6, 81.3, 347.9), (843.0, 81.3, 347.9), (996.0, 88.35, 355.3), (843.0, 88.35, 355.3), (996.0, -88.35, 355.3), (843.0, -88.35, 355.3), (995.4, 95.32, 363.3), (843.0, 95.32, 363.3), (995.6, 94.11, 361.9), (997.1, -74.16, 341.1), (843.0, -74.16, 341.1), (999.8, -15.07, 309.8), (843.0, -15.07, 309.8), (998.9, 44.97, 320.2), (843.0, 44.97, 320.2), (999.9, -7.539, 308.8), (843.0, -7.539, 308.8), (999.2, 37.54, 316.6), (843.0, 37.54, 316.6), (998.0, 62.79, 331.7), (998.2, 59.69, 329.4), (843.0, 59.69, 329.4), (999.2, -37.54, 316.6), (843.0, -37.54, 316.6), (998.2, -59.69, 329.4), (843.0, -59.69, 329.4), (998.5, -52.35, 324.5), (843.0, -52.35, 324.5), (999.6, 22.59, 311.4), (843.0, 22.59, 311.4), (1000.0, -0.0001249, 308.4), (1000.0, -0.0005205, 308.4), (843.0, -0.0001249, 308.4), (998.9, -44.97, 320.2), (843.0, -44.97, 320.2), (999.5, -31.41, 314.2), (999.5, -30.08, 313.7), (843.0, -30.08, 313.7), (999.6, -22.59, 311.4), (843.0, -22.59, 311.4), (998.5, 52.35, 324.5), (843.0, 52.35, 324.5), (999.8, 15.07, 309.8), (843.0, 15.07, 309.8), (999.5, 30.08, 313.7), (843.0, 30.08, 313.7), (999.5, 31.41, 314.2), (999.9, 7.538, 308.8), (843.0, 7.538, 308.8), (843.0, 240.0, 975.1), (970.7, 240.0, 975.1), (843.0, 239.9, 954.2), (970.7, 239.9, 954.2), (843.0, 239.9, 996.0), (970.7, 239.9, 996.0), (843.0, 239.8, 1000.0), (970.7, 239.8, 1000.0), (843.0, 239.5, 933.2), (970.8, 239.5, 933.2), (843.0, 238.9, 912.4), (970.9, 238.9, 912.4), (843.0, 238.1, 891.6), (971.1, 238.1, 891.6), (843.0, -238.1, 891.6), (971.1, -238.1, 891.6), (843.0, -238.9, 912.4), (970.9, -238.9, 912.4), (843.0, -239.5, 933.2), (970.8, -239.5, 933.2), (843.0, -239.8, 1000.0), (843.0, -239.9, 996.0), (970.7, -239.9, 996.0), (970.7, -239.8, 1000.0), (843.0, -240.0, 975.1), (970.7, -240.0, 975.1), (843.0, -239.9, 954.2), (970.7, -239.9, 954.2), (-851.3, 235.7, 850.2), (-971.7, 235.7, 850.2), (-851.3, 237.0, 870.8), (-971.4, 237.0, 870.8), (-851.3, -235.7, 850.2), (-971.7, -235.7, 850.2), (-851.3, -237.0, 870.8), (-971.4, -237.0, 870.8), (-851.3, 234.2, 829.7), (-972.1, 234.2, 829.7), (-851.3, -234.2, 829.7), (-972.1, -234.2, 829.7), (-851.3, 232.5, 809.3), (-972.5, 232.5, 809.3), (-851.3, 230.5, 789.1), (-973.0, 230.5, 789.1), (-851.3, -232.5, 809.3), (-972.5, -232.5, 809.3), (-851.3, -230.5, 789.1), (-973.0, -230.5, 789.1), (-851.3, 228.3, 769.1), (-973.5, 228.3, 769.1), (-851.3, -228.3, 769.1), (-973.5, -228.3, 769.1), (-974.1, -225.8, 749.3), (-851.3, -225.8, 749.3), (-974.1, 225.8, 749.3), (-851.3, 225.8, 749.3), (-974.7, 223.1, 729.7), (-851.3, 223.1, 729.7), (-974.7, -223.1, 729.7), (-851.3, -223.1, 729.7), (-975.4, 220.3, 710.3), (-851.3, 220.3, 710.3), (-975.9, 218.1, 697.3), (-976.1, -217.2, 691.3), (-975.9, -218.1, 697.3), (-851.3, -217.2, 691.3), (-975.4, -220.3, 710.3), (-851.3, -220.3, 710.3), (-976.1, 217.2, 691.3), (-851.3, 217.2, 691.3), (-976.8, 213.8, 672.4), (-851.3, 213.8, 672.4), (-976.8, -213.8, 672.4), (-851.3, -213.8, 672.4), (-977.5, 210.3, 653.9), (-851.3, 210.3, 653.9), (-977.5, -210.3, 653.9), (-851.3, -210.3, 653.9), (-978.3, 206.6, 635.7), (-851.3, 206.6, 635.7), (-980.0, 198.5, 600.4), (-851.3, 198.5, 600.4), (-979.1, 202.6, 617.9), (-851.3, 202.6, 617.9), (-980.9, 194.2, 583.3), (-851.3, 194.2, 583.3), (-982.7, 184.9, 550.2), (-851.3, 184.9, 550.2), (-983.6, 180.0, 534.2), (-851.3, 180.0, 534.2), (-981.8, 189.6, 566.5), (-851.3, 189.6, 566.5), (-982.3, 187.4, 558.7), (-984.5, 175.0, 518.7), (-851.3, 175.0, 518.7), (-984.5, -175.0, 518.7), (-851.3, -175.0, 518.7), (-985.4, -169.7, 503.7), (-851.3, -169.7, 503.7), (-983.6, -180.0, 534.2), (-851.3, -180.0, 534.2), (-982.3, -187.4, 558.7), (-982.7, -184.9, 550.2), (-851.3, -184.9, 550.2), (-980.9, -194.2, 583.3), (-851.3, -194.2, 583.3), (-981.8, -189.6, 566.5), (-851.3, -189.6, 566.5), (-979.1, -202.6, 617.9), (-851.3, -202.6, 617.9), (-980.0, -198.5, 600.4), (-851.3, -198.5, 600.4), (-978.3, -206.6, 635.7), (-851.3, -206.6, 635.7), (-989.0, 147.1, 448.3), (-851.3, 147.1, 448.3), (-989.9, 141.1, 435.8), (-851.3, 141.1, 435.8), (-990.8, 134.9, 423.7), (-851.3, 134.9, 423.7), (-991.7, 128.6, 412.2), (-992.1, 125.3, 406.7), (-851.3, 128.6, 412.2), (-992.1, -125.3, 406.7), (-992.5, -122.2, 401.3), (-851.3, -122.2, 401.3), (-988.2, 153.0, 461.4), (-851.3, 153.0, 461.4), (-991.6, -128.6, 412.2), (-851.3, -128.6, 412.2), (-986.3, -164.3, 489.1), (-851.3, -164.3, 489.1), (-987.3, 158.7, 475.0), (-851.3, 158.7, 475.0), (-986.3, 164.3, 489.1), (-851.3, 164.3, 489.1), (-989.9, -141.1, 435.8), (-851.3, -141.1, 435.8), (-987.7, 156.4, 469.6), (-987.3, -158.7, 475.0), (-851.3, -158.7, 475.0), (-988.2, -153.0, 461.4), (-851.3, -153.0, 461.4), (-989.0, -147.1, 448.3), (-851.3, -147.1, 448.3), (-990.8, -134.9, 423.7), (-851.3, -134.9, 423.7), (-987.7, -156.4, 469.6), (-985.4, 169.7, 503.7), (-851.3, 169.7, 503.7), (-851.3, -95.32, 363.3), (-995.4, -95.32, 363.3), (-993.2, 115.6, 390.9), (-851.3, 115.6, 390.9), (-995.6, -94.11, 361.9), (-851.3, -66.96, 334.9), (-997.7, -66.96, 334.9), (-851.3, -102.2, 371.9), (-994.7, -102.2, 371.9), (-851.3, 74.16, 341.1), (-997.1, 74.16, 341.1), (-851.3, 66.96, 334.9), (-997.7, 66.96, 334.9), (-993.9, 109.0, 381.1), (-851.3, 109.0, 381.1), (-851.3, 102.2, 371.9), (-994.7, 102.2, 371.9), (-993.9, -109.0, 381.1), (-851.3, -109.0, 381.1), (-993.2, -115.6, 390.9), (-851.3, -115.6, 390.9), (-992.5, 122.2, 401.3), (-851.3, 122.2, 401.3), (-851.3, -81.3, 347.9), (-996.6, -81.3, 347.9), (-851.3, 81.3, 347.9), (-996.6, 81.3, 347.9), (-851.3, 88.35, 355.3), (-996.0, 88.35, 355.3), (-851.3, -88.35, 355.3), (-996.0, -88.35, 355.3), (-851.3, 95.32, 363.3), (-995.4, 95.32, 363.3), (-995.6, 94.11, 361.9), (-851.3, -74.16, 341.1), (-997.1, -74.16, 341.1), (-851.3, -15.07, 309.8), (-999.8, -15.07, 309.8), (-851.3, 44.97, 320.2), (-998.9, 44.97, 320.2), (-851.3, -7.539, 308.8), (-999.9, -7.539, 308.8), (-851.3, 37.54, 316.6), (-999.2, 37.54, 316.6), (-851.3, 59.69, 329.4), (-998.2, 59.69, 329.4), (-998.0, 62.79, 331.7), (-851.3, -37.54, 316.6), (-999.2, -37.54, 316.6), (-851.3, -59.69, 329.4), (-998.0, -62.79, 331.7), (-998.2, -59.69, 329.4), (-851.3, -52.35, 324.5), (-998.5, -52.35, 324.5), (-851.3, 22.59, 311.4), (-999.6, 22.59, 311.4), (-851.3, -0.0001249, 308.4), (-1000.0, -0.0001249, 308.4), (-851.3, -44.97, 320.2), (-998.9, -44.97, 320.2), (-851.3, -30.08, 313.7), (-999.5, -31.41, 314.2), (-999.5, -30.08, 313.7), (-851.3, -22.59, 311.4), (-999.6, -22.59, 311.4), (-851.3, 52.35, 324.5), (-998.5, 52.35, 324.5), (-851.3, 15.07, 309.8), (-999.8, 15.07, 309.8), (-851.3, 30.08, 313.7), (-999.5, 30.08, 313.7), (-999.5, 31.41, 314.2), (-851.3, 7.538, 308.8), (-999.9, 7.538, 308.8), (-1000.0, 0.001442, 308.4), (-851.3, 240.0, 975.1), (-970.7, 240.0, 975.1), (-851.3, 239.9, 954.2), (-970.7, 239.9, 954.2), (-851.3, 239.9, 996.0), (-970.7, 239.9, 996.0), (-851.3, 239.8, 1000.0), (-970.7, 239.8, 1000.0), (-851.3, 239.5, 933.2), (-970.8, 239.5, 933.2), (-851.3, 238.9, 912.4), (-970.9, 238.9, 912.4), (-851.3, 238.1, 891.6), (-971.1, 238.1, 891.6), (-851.3, -238.1, 891.6), (-971.1, -238.1, 891.6), (-851.3, -238.9, 912.4), (-970.9, -238.9, 912.4), (-851.3, -239.5, 933.2), (-970.8, -239.5, 933.2), (-851.3, -239.9, 996.0), (-851.3, -239.8, 1000.0), (-970.7, -239.9, 996.0), (-970.7, -239.8, 1000.0), (-851.3, -240.0, 975.1), (-970.7, -240.0, 975.1), (-851.3, -239.9, 954.2), (-970.7, -239.9, 954.2), (-336.0, -119.9, 850.2), (-179.6, -119.9, 850.2), (-332.1, -118.6, 870.8), (-179.6, -118.6, 870.8), (-179.6, -591.4, 850.2), (-179.6, -592.7, 870.8), (-179.6, -121.4, 829.7), (-336.7, -121.4, 829.7), (-179.6, -589.8, 829.7), (-179.6, -123.1, 809.3), (-336.7, -123.1, 809.3), (-179.6, -125.1, 789.1), (-336.7, -125.1, 789.1), (-179.6, -588.1, 809.3), (-179.6, -586.1, 789.1), (-179.6, -127.4, 769.1), (-336.7, -127.4, 769.1), (-179.6, -583.9, 769.1), (-179.6, -581.4, 749.3), (-179.6, -129.8, 749.3), (-336.7, -129.8, 749.3), (-179.6, -132.5, 729.7), (-336.7, -132.5, 729.7), (-179.6, -578.8, 729.7), (-179.6, -135.3, 710.3), (-336.7, -135.3, 710.3), (-179.6, -572.8, 691.3), (-179.6, -575.9, 710.3), (-179.6, -138.4, 691.3), (-336.7, -138.4, 691.3), (-179.6, -141.8, 672.4), (-336.7, -141.8, 672.4), (-179.6, -569.4, 672.4), (-179.6, -145.3, 653.9), (-336.7, -145.3, 653.9), (-179.6, -565.9, 653.9), (-444.7, -526.9, 545.3), (-179.6, -149.0, 635.7), (-336.7, -149.0, 635.7), (-179.6, -157.1, 600.4), (-336.7, -157.1, 600.4), (-179.6, -153.0, 617.9), (-336.7, -153.0, 617.9), (-179.6, -161.4, 583.3), (-336.7, -161.4, 583.3), (-179.6, -170.7, 550.2), (-336.7, -170.7, 550.2), (-179.6, -175.6, 534.2), (-336.7, -175.6, 534.2), (-179.6, -166.0, 566.5), (-336.7, -166.0, 566.5), (-179.6, -180.7, 518.7), (-336.7, -180.7, 518.7), (-444.7, -520.7, 499.6), (-179.6, -530.6, 518.7), (-179.6, -525.3, 503.7), (-179.6, -535.6, 534.2), (-179.6, -540.5, 550.2), (-179.6, -549.8, 583.3), (-179.6, -545.2, 566.5), (-179.6, -558.2, 617.9), (-179.6, -554.1, 600.4), (-179.6, -562.2, 635.7), (-179.6, -208.5, 448.3), (-336.7, -208.5, 448.3), (-179.6, -214.5, 435.8), (-336.7, -214.5, 435.8), (-179.6, -220.7, 423.7), (-336.7, -220.7, 423.7), (-179.6, -227.0, 412.2), (-336.7, -227.0, 412.2), (-179.6, -477.8, 401.3), (-336.7, -477.8, 401.3), (-179.6, -202.6, 461.4), (-336.7, -202.6, 461.4), (-179.6, -484.2, 412.2), (-336.7, -484.2, 412.2), (-179.6, -519.9, 489.1), (-179.6, -196.9, 475.0), (-336.7, -196.9, 475.0), (-179.6, -191.3, 489.1), (-336.7, -191.3, 489.1), (-179.6, -496.7, 435.8), (-336.7, -496.7, 435.8), (-179.6, -514.3, 475.0), (-336.7, -514.3, 475.0), (-336.7, -518.6, 486.0), (-444.7, -518.6, 486.0), (-179.6, -508.6, 461.4), (-336.7, -508.6, 461.4), (-179.6, -502.7, 448.3), (-336.7, -502.7, 448.3), (-179.6, -490.5, 423.7), (-336.7, -490.5, 423.7), (-179.6, -185.9, 503.7), (-336.7, -185.9, 503.7), (-179.6, -450.9, 363.3), (-336.7, -450.9, 363.3), (-179.6, -240.0, 390.9), (-336.7, -240.0, 390.9), (-179.6, -422.6, 334.9), (-336.7, -422.6, 334.9), (-179.6, -457.8, 371.9), (-336.7, -457.8, 371.9), (-179.6, -281.4, 341.1), (-336.7, -281.4, 341.1), (-179.6, -288.6, 334.9), (-336.7, -288.6, 334.9), (-179.6, -246.6, 381.1), (-336.7, -246.6, 381.1), (-179.6, -253.4, 371.9), (-336.7, -253.4, 371.9), (-179.6, -464.6, 381.1), (-336.7, -464.6, 381.1), (-179.6, -471.2, 390.9), (-336.7, -471.2, 390.9), (-179.6, -233.4, 401.3), (-336.7, -233.4, 401.3), (-179.6, -436.9, 347.9), (-336.7, -436.9, 347.9), (-179.6, -274.3, 347.9), (-336.7, -274.3, 347.9), (-179.6, -267.3, 355.3), (-336.7, -267.3, 355.3), (-179.6, -444.0, 355.3), (-336.7, -444.0, 355.3), (-179.6, -260.3, 363.3), (-336.7, -260.3, 363.3), (-179.6, -429.8, 341.1), (-336.7, -429.8, 341.1), (-179.6, -370.7, 309.8), (-336.7, -370.7, 309.8), (-179.6, -310.6, 320.2), (-336.7, -310.6, 320.2), (-179.6, -363.1, 308.8), (-336.7, -363.1, 308.8), (-179.6, -318.1, 316.6), (-336.7, -318.1, 316.6), (-179.6, -295.9, 329.4), (-336.7, -295.9, 329.4), (-179.6, -393.2, 316.6), (-336.7, -393.2, 316.6), (-179.6, -415.3, 329.4), (-336.7, -415.3, 329.4), (-179.6, -408.0, 324.5), (-336.7, -408.0, 324.5), (-179.6, -333.0, 311.4), (-336.7, -333.0, 311.4), (-179.6, -355.6, 308.4), (-336.7, -355.6, 308.4), (-179.6, -400.6, 320.2), (-336.7, -400.6, 320.2), (-179.6, -385.7, 313.7), (-336.7, -385.7, 313.7), (-179.6, -378.2, 311.4), (-336.7, -378.2, 311.4), (-179.6, -303.3, 324.5), (-336.7, -303.3, 324.5), (-179.6, -340.5, 309.8), (-336.7, -340.5, 309.8), (-179.6, -325.5, 313.7), (-336.7, -325.5, 313.7), (-179.6, -348.1, 308.8), (-336.7, -348.1, 308.8), (-312.4, -115.6, 975.1), (-217.4, -115.6, 975.1), (-316.4, -115.7, 954.2), (-207.2, -115.7, 954.2), (-308.5, -115.7, 996.0), (-227.5, -115.7, 996.0), (-307.9, -115.8, 1000.0), (-229.1, -115.8, 1000.0), (-320.3, -116.1, 933.2), (-197.0, -116.1, 933.2), (-324.3, -116.7, 912.4), (-186.9, -116.7, 912.4), (-328.2, -117.5, 891.6), (-179.6, -117.5, 891.6), (-179.6, -593.7, 891.6), (-185.5, -594.5, 912.4), (-444.7, -595.4, 1000.0), (-193.7, -595.1, 933.2), (-218.7, -595.5, 996.0), (-220.0, -595.4, 1000.0), (-210.4, -595.6, 975.1), (-202.1, -595.5, 954.2), (-444.7, -577.6, 1000.0), (-444.7, -532.6, 591.5), (-444.7, -558.9, 974.5), (-444.7, -557.5, 925.8), (-444.7, -555.6, 877.3), (-444.7, -553.1, 828.9), (-444.7, -550.1, 780.7), (-444.7, -546.5, 732.9), (-444.7, -537.8, 638.2), (-444.7, -542.4, 685.4)], [], [(0, 1, 1972, 1994), (1, 2, 1971, 1972), (2, 3, 1973, 1971), (3, 4, 1974, 1973), (4, 5, 1976, 1974), (5, 6, 1975, 1976), (6, 7, 1978, 1975), (7, 8, 1977, 1978), (8, 9, 1979, 1977), (9, 10, 1952, 1979), (10, 11, 1949, 1952), (11, 12, 1943, 1949), (12, 13, 1944, 1943), (13, 14, 1940, 1944), (14, 15, 1935, 1940), (15, 16, 1934, 1935), (16, 17, 1931, 1934), (17, 18, 1930, 1931), (18, 19, 1925, 1930), (19, 20, 1921, 1925), (20, 21, 1922, 1921), (21, 22, 2095, 1922), (22, 23, 2096, 2095), (23, 24, 2098, 2096), (24, 25, 2102, 2098), (25, 26, 2101, 2102), (26, 27, 2099, 2101), (27, 2097, 2100, 2099), (191, 192, 1462, 1465), (192, 193, 1463, 1462), (193, 194, 1451, 1463), (194, 195, 1450, 1451), (195, 196, 1448, 1450), (196, 197, 1449, 1448), (197, 198, 1446, 1449), (198, 199, 1444, 1447, 1446), (199, 200, 1445, 1444), (200, 201, 28, 1452, 1445), (201, 202, 30, 28), (202, 203, 32, 30), (203, 204, 34, 32), (204, 205, 36, 34), (205, 206, 38, 36), (206, 207, 40, 38), (207, 208, 42, 40), (208, 209, 44, 42), (209, 210, 46, 44), (210, 211, 48, 46), (211, 212, 50, 48), (212, 213, 52, 50), (213, 214, 54, 52), (214, 215, 56, 54), (215, 216, 58, 56), (216, 217, 60, 58), (217, 218, 62, 60), (218, 219, 64, 62), (219, 220, 66, 64), (220, 221, 68, 66), (221, 222, 70, 68), (222, 223, 72, 70), (223, 224, 74, 72), (224, 225, 76, 74), (225, 226, 78, 76), (226, 227, 80, 78), (227, 228, 82, 80), (228, 229, 84, 82), (229, 230, 86, 84), (230, 231, 88, 86), (231, 232, 90, 88), (232, 233, 92, 90), (233, 234, 94, 92), (234, 235, 96, 94), (235, 236, 98, 96), (236, 237, 100, 98), (237, 238, 102, 100), (238, 239, 104, 102), (239, 240, 106, 104), (240, 241, 108, 106), (241, 242, 110, 108), (242, 243, 112, 110), (243, 244, 114, 112), (244, 245, 116, 114), (245, 246, 118, 116), (246, 247, 120, 118), (247, 248, 122, 120), (248, 249, 124, 122), (249, 250, 126, 124), (250, 251, 128, 126), (251, 252, 130, 128), (252, 253, 132, 130), (253, 254, 134, 132), (254, 255, 136, 134), (255, 256, 138, 136), (256, 257, 140, 138), (257, 258, 142, 140), (258, 259, 144, 142), (259, 260, 146, 144), (260, 261, 148, 146), (261, 262, 150, 148), (262, 263, 152, 150), (263, 264, 154, 152), (264, 265, 156, 154), (265, 266, 158, 156), (266, 267, 160, 158), (267, 268, 162, 160), (268, 269, 164, 162), (269, 270, 166, 164), (270, 271, 168, 166), (271, 272, 170, 168), (272, 273, 172, 170), (273, 274, 174, 172), (274, 275, 176, 174), (275, 276, 178, 176), (276, 277, 180, 178), (277, 278, 1442, 1443, 180), (278, 279, 1440, 1442), (279, 280, 1439, 1441, 1440), (280, 281, 1438, 1439), (281, 282, 1436, 1438), (282, 283, 1437, 1436), (283, 284, 1461, 1437), (284, 285, 1460, 1461), (285, 286, 1458, 1460), (286, 287, 1457, 1458), (287, 1455, 1459, 1457), (190, 1456, 1455, 287), (189, 190, 287, 286), (188, 189, 286, 285), (187, 188, 285, 284), (186, 187, 284, 283), (185, 186, 283, 282), (184, 185, 282, 281), (183, 184, 281, 280), (182, 183, 280, 279), (181, 182, 279, 278), (179, 181, 278, 277), (177, 179, 277, 276), (175, 177, 276, 275), (173, 175, 275, 274), (171, 173, 274, 273), (169, 171, 273, 272), (167, 169, 272, 271), (165, 167, 271, 270), (163, 165, 270, 269), (161, 163, 269, 268), (159, 161, 268, 267), (157, 159, 267, 266), (155, 157, 266, 265), (153, 155, 265, 264), (151, 153, 264, 263), (149, 151, 263, 262), (147, 149, 262, 261), (145, 147, 261, 260), (143, 145, 260, 259), (141, 143, 259, 258), (139, 141, 258, 257), (137, 139, 257, 256), (135, 137, 256, 255), (133, 135, 255, 254), (131, 133, 254, 253), (129, 131, 253, 252), (127, 129, 252, 251), (125, 127, 251, 250), (123, 125, 250, 249), (121, 123, 249, 248), (119, 121, 248, 247), (117, 119, 247, 246), (115, 117, 246, 245), (113, 115, 245, 244), (111, 113, 244, 243), (109, 111, 243, 242), (107, 109, 242, 241), (105, 107, 241, 240), (103, 105, 240, 239), (101, 103, 239, 238), (99, 101, 238, 237), (97, 99, 237, 236), (95, 97, 236, 235), (93, 95, 235, 234), (91, 93, 234, 233), (89, 91, 233, 232), (87, 89, 232, 231), (85, 87, 231, 230), (83, 85, 230, 229), (81, 83, 229, 228), (79, 81, 228, 227), (77, 79, 227, 226), (75, 77, 226, 225), (73, 75, 225, 224), (71, 73, 224, 223), (69, 71, 223, 222), (67, 69, 222, 221), (65, 67, 221, 220), (63, 65, 220, 219), (61, 63, 219, 218), (59, 61, 218, 217), (57, 59, 217, 216), (55, 57, 216, 215), (53, 55, 215, 214), (51, 53, 214, 213), (49, 51, 213, 212), (47, 49, 212, 211), (45, 47, 211, 210), (43, 45, 210, 209), (41, 43, 209, 208), (39, 41, 208, 207), (37, 39, 207, 206), (35, 37, 206, 205), (33, 35, 205, 204), (31, 33, 204, 203), (29, 31, 203, 202), (288, 290, 291, 289), (290, 292, 293, 291), (292, 294, 295, 293), (294, 296, 297, 295), (296, 298, 299, 297), (298, 300, 301, 299), (300, 302, 303, 301), (302, 304, 305, 303), (304, 306, 307, 305), (306, 308, 309, 307), (308, 310, 311, 309), (310, 312, 313, 311), (312, 314, 315, 313), (314, 316, 317, 315), (316, 318, 319, 317), (318, 320, 321, 319), (320, 322, 323, 321), (322, 324, 325, 323), (324, 326, 327, 325), (326, 328, 329, 327), (328, 330, 331, 329), (330, 332, 333, 331), (332, 334, 335, 333), (334, 336, 337, 335), (336, 338, 339, 337), (338, 340, 341, 339), (340, 342, 343, 341), (342, 344, 345, 343), (344, 346, 347, 345), (346, 348, 349, 347), (348, 350, 351, 349), (350, 352, 353, 351), (352, 354, 355, 353), (354, 356, 357, 355), (356, 358, 359, 357), (358, 360, 361, 359), (360, 362, 363, 361), (362, 364, 365, 363), (364, 366, 367, 365), (366, 368, 369, 367), (368, 370, 371, 369), (370, 372, 373, 371), (372, 374, 375, 373), (374, 376, 377, 375), (376, 378, 379, 377), (378, 380, 381, 379), (380, 382, 383, 381), (382, 384, 385, 383), (384, 386, 387, 385), (386, 388, 389, 387), (388, 390, 391, 389), (390, 392, 393, 391), (392, 394, 395, 393), (394, 396, 397, 395), (396, 398, 399, 397), (398, 400, 401, 399), (400, 402, 403, 401), (402, 404, 405, 403), (404, 1400, 1399, 1401, 406, 405), (444, 445, 1333, 1347), (445, 446, 1332, 1333), (446, 447, 1335, 1332), (447, 448, 1336, 1335), (448, 449, 1339, 1336), (449, 450, 1342, 1339), (450, 451, 452, 1341, 1342), (451, 453, 454, 452), (453, 455, 456, 454), (455, 457, 458, 456), (457, 459, 460, 458), (459, 461, 462, 460), (461, 463, 464, 462), (463, 465, 466, 464), (465, 467, 468, 466), (467, 469, 470, 468), (469, 471, 472, 470), (471, 473, 474, 472), (473, 475, 476, 474), (475, 477, 478, 476), (477, 479, 480, 478), (479, 481, 482, 480), (481, 483, 484, 482), (483, 485, 486, 484), (485, 487, 488, 486), (487, 489, 490, 488), (489, 491, 492, 490), (491, 493, 494, 492), (493, 495, 496, 494), (495, 497, 498, 496), (497, 499, 500, 498), (499, 501, 502, 500), (501, 503, 504, 502), (503, 505, 506, 504), (505, 507, 508, 506), (507, 509, 510, 508), (509, 511, 512, 510), (511, 513, 514, 512), (513, 515, 516, 514), (515, 517, 518, 516), (517, 519, 520, 518), (519, 521, 522, 520), (521, 523, 524, 522), (523, 525, 526, 524), (525, 527, 528, 526), (527, 529, 530, 528), (529, 531, 532, 530), (531, 533, 534, 532), (533, 535, 536, 534), (535, 537, 538, 536), (537, 539, 540, 538), (539, 541, 542, 540), (541, 543, 544, 542), (543, 545, 546, 544), (545, 547, 548, 546), (547, 549, 550, 548), (549, 551, 552, 550), (551, 553, 554, 552), (553, 1399, 1400, 1384, 555, 554), (589, 1296, 1316, 1298, 1276, 1274, 1280, 984, 982, 964, 980, 978, 940, 938, 946, 994, 996, 998, 968, 962, 966, 948, 944, 942, 970, 976, 974, 972, 1004, 1002, 1000, 954, 956, 960, 986, 988, 1210, 1212, 1214, 1190, 1192, 1194, 1188, 1158, 1160, 1164, 1184, 1178, 1186, 990, 1198, 1182, 1180, 952, 950, 958, 992, 1196, 1156, 1154, 1162, 1204, 1206, 1208, 1304, 1310, 1308, 1306, 1330, 1328, 1326, 1288, 1290, 1294, 1318, 1320, 1292, 1284, 1286, 1220, 1060, 1020, 1018, 1224, 1242, 1026, 1028, 1058, 1056, 1030, 1024, 1022, 1244, 1266, 1264, 1254, 1256, 1238, 1258, 1240, 1218, 1216, 587, 586, 588), (590, 591, 593, 592), (592, 593, 595, 594), (594, 595, 597, 596), (596, 597, 599, 598), (598, 599, 601, 600), (600, 601, 603, 602), (602, 603, 605, 604), (604, 605, 607, 606), (606, 607, 609, 608), (608, 609, 611, 610), (610, 611, 931, 930), (612, 613, 615, 614), (614, 615, 617, 616), (616, 617, 619, 618), (618, 619, 621, 620), (620, 621, 623, 622), (622, 623, 625, 624), (624, 625, 627, 626), (626, 627, 629, 628), (628, 629, 631, 630), (630, 631, 1346, 1347, 1333, 1332, 1335, 1336, 1339, 1342, 1341, 1352, 633, 632), (632, 633, 635, 634), (634, 635, 637, 636), (636, 637, 639, 638), (638, 639, 641, 640), (640, 641, 643, 642), (642, 643, 645, 644), (644, 645, 647, 646), (646, 647, 649, 648), (648, 649, 651, 650), (650, 651, 653, 652), (652, 653, 1671, 1669, 1665, 1667, 1673, 1675, 1677, 1470, 1468, 1476, 1479, 1481, 1487, 1493, 1495, 1499, 1507, 654), (654, 1507, 1506, 1509, 1513, 1517, 1521, 1519, 1523, 1529, 1531, 655), (655, 1531, 1525, 1527, 1532, 1586, 1572, 1570, 1576, 656), (656, 1576, 1563, 1553, 1555, 1557, 1559, 1610, 657), (657, 1610, 1611, 1590, 1602, 1604, 1621, 1623, 658), (658, 1623, 1617, 1615, 1598, 1600, 1634, 659), (659, 1634, 1635, 1655, 1628, 1632, 1661, 660), (660, 1661, 1659, 1643, 1657, 1662, 1645, 1646, 661), (661, 1646, 1630, 1626, 1653, 1651, 1650, 662), (662, 1650, 1637, 1648, 1641, 1639, 1593, 663), (663, 1593, 1594, 1624, 1613, 1619, 1592, 664), (664, 1592, 1588, 1596, 1606, 1608, 1561, 1565, 665), (665, 1565, 1566, 1584, 1574, 1582, 1580, 1578, 666), (666, 1578, 1577, 1568, 1536, 1534, 1538, 1540, 1544, 667), (667, 1544, 1545, 1542, 1549, 1547, 1551, 1515, 1511, 1502, 1501, 668), (668, 1501, 1504, 1497, 1491, 1489, 1485, 1483, 1478, 1472, 1474, 1679, 1681, 1683, 1691, 1689, 1686, 1687, 670, 669), (669, 670, 672, 671), (671, 672, 674, 673), (673, 674, 676, 675), (675, 676, 678, 677), (677, 678, 680, 679), (679, 680, 682, 681), (681, 682, 684, 683), (683, 684, 686, 685), (685, 686, 688, 687), (687, 688, 690, 689), (689, 690, 1351, 1343, 1344, 1340, 1337, 1338, 1334, 1348, 1349, 1350, 692, 691), (691, 692, 694, 693), (693, 694, 696, 695), (695, 696, 698, 697), (697, 698, 700, 699), (699, 700, 702, 701), (701, 702, 704, 703), (703, 704, 706, 705), (705, 706, 708, 707), (707, 708, 710, 709), (709, 710, 712, 711), (711, 712, 714, 713), (713, 714, 716, 715), (715, 716, 718, 717), (717, 718, 720, 719), (719, 720, 722, 721), (721, 722, 724, 723), (723, 724, 726, 725), (725, 726, 728, 727), (727, 728, 730, 729), (729, 730, 732, 731), (731, 732, 734, 733), (733, 734, 736, 735), (735, 736, 738, 737), (737, 738, 740, 739), (739, 740, 742, 741), (741, 742, 744, 743), (743, 744, 746, 745), (745, 746, 748, 747), (747, 748, 750, 749), (749, 750, 752, 751), (751, 752, 754, 753), (753, 754, 756, 755), (755, 756, 758, 757), (757, 758, 760, 759), (759, 760, 762, 761), (761, 762, 764, 763), (763, 764, 766, 765), (765, 766, 768, 767), (767, 768, 770, 769), (769, 770, 772, 771), (771, 772, 774, 773), (773, 774, 776, 775), (775, 776, 778, 777), (777, 778, 780, 779), (779, 780, 782, 781), (781, 782, 784, 783), (783, 784, 786, 785), (785, 786, 788, 787), (787, 788, 790, 789), (789, 790, 792, 791), (791, 792, 794, 793), (793, 794, 796, 795), (795, 796, 798, 797), (797, 798, 800, 799), (799, 800, 802, 801), (801, 802, 804, 803), (803, 804, 806, 805), (805, 806, 808, 807), (807, 808, 810, 809), (809, 810, 812, 811), (811, 812, 814, 813), (813, 814, 816, 815), (815, 816, 1466, 1465, 1462, 1463, 1451, 1450, 1448, 1449, 1446, 1447, 817), (817, 1447, 1444, 1445, 1452, 1454, 819, 818), (818, 819, 821, 820), (820, 821, 823, 822), (822, 823, 825, 824), (824, 825, 827, 826), (826, 827, 829, 828), (828, 829, 831, 830), (830, 831, 833, 832), (832, 833, 835, 834), (834, 835, 837, 836), (836, 837, 1912, 1911, 1914, 1916, 1908, 1906, 1904, 1699, 1697, 1703, 1709, 1711, 1715, 1716, 1722, 1730, 1728, 838), (838, 1728, 1727, 1736, 1740, 1776, 1772, 1774, 1768, 1770, 1765, 839), (839, 1765, 1766, 1763, 1759, 1761, 1794, 1803, 1811, 840), (840, 1811, 1805, 1807, 1800, 1809, 1792, 1787, 841), (841, 1787, 1788, 1833, 1831, 1822, 1815, 1818, 842), (842, 1818, 1844, 1838, 1849, 1820, 1864, 843), (843, 1864, 1865, 1867, 1873, 1862, 1875, 844), (844, 1875, 1876, 1878, 1851, 1855, 1871, 1888, 845), (845, 1888, 1887, 1882, 1869, 1884, 1885, 846), (846, 1885, 1857, 1853, 1880, 1859, 1860, 847), (847, 1860, 1826, 1824, 1840, 1842, 1847, 848), (848, 1847, 1846, 1830, 1827, 1816, 1835, 1785, 849), (849, 1785, 1784, 1782, 1780, 1778, 1790, 1802, 850), (850, 1802, 1796, 1798, 1812, 1757, 1752, 1750, 1756, 851), (851, 1756, 1754, 1748, 1744, 1746, 1742, 1738, 1734, 1732, 1726, 852), (852, 1726, 1724, 1720, 1718, 1713, 1707, 1705, 1701, 1693, 1695, 1902, 1900, 1898, 1892, 1890, 1894, 1896, 854, 853), (853, 854, 856, 855), (855, 856, 858, 857), (857, 858, 860, 859), (859, 860, 862, 861), (861, 862, 864, 863), (863, 864, 866, 865), (865, 866, 868, 867), (867, 868, 870, 869), (869, 870, 872, 871), (871, 872, 1453, 1443, 1442, 1440, 1441, 873), (873, 1441, 1439, 1438, 1436, 1437, 1461, 1460, 1458, 1457, 1459, 875, 874), (874, 875, 877, 876), (876, 877, 879, 878), (878, 879, 881, 880), (880, 881, 883, 882), (882, 883, 885, 884), (884, 885, 887, 886), (886, 887, 889, 888), (888, 889, 891, 890), (890, 891, 893, 892), (892, 893, 920, 921), (894, 895, 897, 896), (896, 897, 899, 898), (898, 899, 901, 900), (900, 901, 903, 902), (902, 903, 905, 904), (904, 905, 907, 906), (906, 907, 909, 908), (908, 909, 911, 910), (593, 591, 913, 911, 909, 907, 905, 903, 901, 899, 897, 895, 925, 922, 920, 893, 891, 889, 917, 916, 919, 918, 613, 926, 927, 931, 611, 609, 607, 605, 603, 601, 599, 597, 595), (910, 911, 913, 912), (912, 913, 591, 590), (590, 592, 594, 596, 598, 600, 602, 604, 606, 608, 610, 930, 928, 929, 612, 614, 616, 618, 620, 622, 1297, 1315, 1313, 1323, 1325, 1303, 1169, 1171, 1177, 1201, 1123, 1121, 1103, 1119, 1117, 1079, 1077, 1085, 1131, 1133, 1135, 1107, 1101, 1105, 1087, 1083, 1081, 1109, 1115, 1113, 1111, 1167, 1203, 1089, 1129, 1279, 1283, 1301, 1173, 1175, 1095, 1097, 1127, 1125, 1099, 1093, 1091, 1137, 1139, 1141, 935, 937, 933, 1149, 1151, 1147, 1143, 1145, 1153, 1229, 1227, 1235, 1263, 1261, 1237, 1233, 1231, 1269, 1271, 1273, 1249, 1251, 1253, 1247, 1055, 1053, 1035, 1051, 1049, 1009, 1007, 1015, 1063, 1065, 1067, 1039, 1033, 1037, 1017, 1013, 1011, 1041, 1047, 1045, 1043, 1073, 1071, 1069, 1075, 1223, 1217, 882, 884, 886, 888, 890, 892, 921, 923, 924, 894, 896, 898, 900, 902, 904, 906, 908, 910, 912), (915, 918, 919, 589, 588), (919, 916, 587, 589), (916, 917, 914, 586, 587), (613, 918, 915, 914, 917, 889, 887, 885, 883, 881, 879, 877, 875, 1459, 1455, 1456, 2087, 2088, 1404, 1405, 1345, 1346, 631, 629, 627, 625, 623, 621, 619, 617, 615), (914, 915, 588, 586), (923, 922, 925, 924), (924, 925, 895, 894), (922, 923, 921, 920), (929, 926, 613, 612), (927, 928, 930, 931), (928, 927, 926, 929), (1315, 1314, 1312, 1313), (1045, 1044, 1042, 1043), (959, 958, 950, 951), (1095, 1094, 1096, 1097), (1275, 1274, 1276, 1277), (971, 970, 942, 943), (1307, 1306, 1308, 1309), (1099, 1098, 1092, 1093), (1279, 1278, 1282, 1283), (1059, 1058, 1028, 1029), (1301, 1300, 1172, 1173), (1327, 1326, 1328, 1329), (1203, 1202, 1088, 1089), (1121, 1120, 1102, 1103), (1239, 1238, 1256, 1257), (1259, 1258, 1238, 1239), (1271, 1270, 1272, 1273), (1233, 1232, 1230, 1231), (1137, 1136, 1138, 1139), (1283, 1282, 1300, 1301), (1089, 1088, 1128, 1129), (1025, 1024, 1030, 1031), (1169, 1168, 1170, 1171), (967, 966, 962, 963), (1311, 1310, 1304, 1305), (965, 964, 982, 983), (1115, 1114, 1112, 1113), (989, 988, 986, 987), (1125, 1124, 1098, 1099), (1105, 1104, 1086, 1087), (1051, 1050, 1048, 1049), (1285, 1284, 1292, 1293), (1195, 1194, 1192, 1193), (961, 960, 956, 957), (1199, 1198, 990, 991), (1157, 1156, 1196, 1197), (997, 996, 994, 995), (1061, 1060, 1220, 1221), (1043, 1042, 1072, 1073), (1207, 1206, 1204, 1205), (1221, 1220, 1286, 1287), (1111, 1110, 1166, 1167), (1071, 1070, 1068, 1069), (587, 1216, 1222, 1074, 1068, 1070, 1072, 1042, 1044, 1046, 1040, 1010, 1012, 1016, 1036, 1032, 1038, 1066, 1064, 1062, 1014, 1006, 1008, 1048, 1050, 1034, 1052, 1054, 1246, 1252, 1250, 1248, 1272, 1270, 1268, 1230, 1232, 1236, 1260, 1262, 1234, 1226, 1228, 1152, 1144, 1142, 1146, 1150, 1148, 932, 936, 934, 1140, 1138, 1136, 1090, 1092, 1098, 1124, 1126, 1096, 1094, 1174, 1172, 1300, 1282, 1278, 1128, 1088, 1202, 1166, 1110, 1112, 1114, 1108, 1080, 1082, 1086, 1104, 1100, 1106, 1134, 1132, 1130, 1084, 1076, 1078, 1116, 1118, 1102, 1120, 1122, 1200, 1176, 1170, 1168, 1302, 1324, 1322, 1312, 1314, 1296, 589), (935, 934, 936, 937), (1183, 1182, 1198, 1199), (955, 954, 1000, 1001), (1209, 1208, 1206, 1207), (1175, 1174, 1094, 1095), (1187, 1186, 1178, 1179), (1227, 1226, 1234, 1235), (1135, 1134, 1106, 1107), (1023, 1022, 1024, 1025), (1269, 1268, 1270, 1271), (1153, 1152, 1228, 1229), (957, 956, 954, 955), (1217, 1216, 1218, 1219), (1229, 1228, 1226, 1227), (1007, 1006, 1014, 1015), (1065, 1064, 1066, 1067), (1003, 1002, 1004, 1005), (1177, 1176, 1200, 1201), (1093, 1092, 1090, 1091), (1107, 1106, 1100, 1101), (1079, 1078, 1076, 1077), (1075, 1074, 1222, 1223), (1237, 1236, 1232, 1233), (991, 990, 1186, 1187), (1091, 1090, 1136, 1137), (1319, 1318, 1294, 1295), (1251, 1250, 1252, 1253), (1131, 1130, 1132, 1133), (1247, 1246, 1054, 1055), (1097, 1096, 1126, 1127), (1055, 1054, 1052, 1053), (969, 968, 998, 999), (1201, 1200, 1122, 1123), (943, 942, 944, 945), (1293, 1292, 1320, 1321), (973, 972, 974, 975), (1141, 1140, 934, 935), (1181, 1180, 1182, 1183), (1185, 1184, 1164, 1165), (1119, 1118, 1116, 1117), (1147, 1146, 1142, 1143), (1001, 1000, 1002, 1003), (1295, 1294, 1290, 1291), (1005, 1004, 972, 973), (1231, 1230, 1268, 1269), (1021, 1020, 1060, 1061), (1017, 1016, 1012, 1013), (1205, 1204, 1162, 1163), (1139, 1138, 1140, 1141), (1179, 1178, 1184, 1185), (953, 952, 1180, 1181), (1027, 1026, 1242, 1243), (1171, 1170, 1176, 1177), (1041, 1040, 1046, 1047), (951, 950, 952, 953), (1215, 1214, 1212, 1213), (1265, 1264, 1266, 1267), (1085, 1084, 1130, 1131), (947, 946, 938, 939), (1083, 1082, 1080, 1081), (1081, 1080, 1108, 1109), (987, 986, 960, 961), (1165, 1164, 1160, 1161), (1019, 1018, 1020, 1021), (1073, 1072, 1070, 1071), (1127, 1126, 1124, 1125), (1015, 1014, 1062, 1063), (1123, 1122, 1120, 1121), (1159, 1158, 1188, 1189), (1257, 1256, 1254, 1255), (945, 944, 948, 949), (1223, 1222, 1216, 1217), (949, 948, 966, 967), (1291, 1290, 1288, 1289), (1163, 1162, 1154, 1155), (1069, 1068, 1074, 1075), (1323, 1322, 1324, 1325), (1193, 1192, 1190, 1191), (1317, 1316, 1296, 1297), (1087, 1086, 1082, 1083), (1331, 1330, 1306, 1307), (1213, 1212, 1210, 1211), (1011, 1010, 1040, 1041), (1063, 1062, 1064, 1065), (1101, 1100, 1104, 1105), (975, 974, 976, 977), (985, 984, 1280, 1281), (1039, 1038, 1032, 1033), (1133, 1132, 1134, 1135), (1267, 1266, 1244, 1245), (1109, 1108, 1114, 1115), (983, 982, 984, 985), (1325, 1324, 1302, 1303), (1151, 1150, 1146, 1147), (1211, 1210, 988, 989), (1219, 1218, 1240, 1241), (1117, 1116, 1078, 1079), (1261, 1260, 1236, 1237), (999, 998, 996, 997), (933, 932, 1148, 1149), (1143, 1142, 1144, 1145), (1305, 1304, 1208, 1209), (1029, 1028, 1026, 1027), (1149, 1148, 1150, 1151), (1077, 1076, 1084, 1085), (1049, 1048, 1008, 1009), (981, 980, 964, 965), (1277, 1276, 1298, 1299), (963, 962, 968, 969), (1037, 1036, 1016, 1017), (1263, 1262, 1260, 1261), (1243, 1242, 1224, 1225), (1321, 1320, 1318, 1319), (1289, 1288, 1326, 1327), (1303, 1302, 1168, 1169), (1161, 1160, 1158, 1159), (1225, 1224, 1018, 1019), (1031, 1030, 1056, 1057), (977, 976, 970, 971), (1057, 1056, 1058, 1059), (937, 936, 932, 933), (1329, 1328, 1330, 1331), (882, 1217, 1219, 1241, 1259, 1239, 1257, 1255, 1265, 1267, 1245, 1023, 1025, 1031, 1057, 1059, 1029, 1027, 1243, 1225, 1019, 1021, 1061, 1221, 1287, 1285, 1293, 1321, 1319, 1295, 1291, 1289, 1327, 1329, 1331, 1307, 1309, 1311, 1305, 1209, 1207, 1205, 1163, 1155, 1157, 1197, 993, 959, 951, 953, 1181, 1183, 1199, 991, 1187, 1179, 1185, 1165, 1161, 1159, 1189, 1195, 1193, 1191, 1215, 1213, 1211, 989, 987, 961, 957, 955, 1001, 1003, 1005, 973, 975, 977, 971, 943, 945, 949, 967, 963, 969, 999, 997, 995, 947, 939, 941, 979, 981, 965, 983, 985, 1281, 1275, 1277, 1299, 1317, 1297, 622, 624, 626, 628, 630, 632, 634, 636, 638, 640, 642, 644, 646, 648, 650, 652, 654, 655, 656, 657, 658, 659, 660, 661, 662, 663, 664, 665, 666, 667, 668, 669, 671, 673, 675, 677, 679, 681, 683, 685, 687, 689, 691, 693, 695, 697, 699, 701, 703, 705, 707, 709, 711, 713, 715, 717, 719, 721, 723, 725, 727, 729, 731, 733, 735, 737, 739, 741, 743, 745, 747, 749, 751, 753, 755, 757, 759, 761, 763, 765, 767, 769, 771, 773, 775, 777, 779, 781, 783, 785, 787, 789, 791, 793, 795, 797, 799, 801, 803, 805, 807, 809, 811, 813, 815, 817, 818, 820, 822, 824, 826, 828, 830, 832, 834, 836, 838, 839, 840, 841, 842, 843, 844, 845, 846, 847, 848, 849, 850, 851, 852, 853, 855, 857, 859, 861, 863, 865, 867, 869, 871, 873, 874, 876, 878, 880), (1013, 1012, 1010, 1011), (1287, 1286, 1284, 1285), (995, 994, 946, 947), (1281, 1280, 1274, 1275), (1113, 1112, 1110, 1111), (1173, 1172, 1174, 1175), (1297, 1296, 1314, 1315), (1189, 1188, 1194, 1195), (1249, 1248, 1250, 1251), (1009, 1008, 1006, 1007), (1235, 1234, 1262, 1263), (993, 992, 958, 959), (1255, 1254, 1264, 1265), (1053, 1052, 1034, 1035), (1309, 1308, 1310, 1311), (1273, 1272, 1248, 1249), (1313, 1312, 1322, 1323), (1245, 1244, 1022, 1023), (1033, 1032, 1036, 1037), (1197, 1196, 992, 993), (939, 938, 940, 941), (941, 940, 978, 979), (1047, 1046, 1044, 1045), (979, 978, 980, 981), (1145, 1144, 1152, 1153), (1191, 1190, 1214, 1215), (1129, 1128, 1278, 1279), (1253, 1252, 1246, 1247), (1241, 1240, 1258, 1259), (1167, 1166, 1202, 1203), (1067, 1066, 1038, 1039), (1155, 1154, 1156, 1157), (1035, 1034, 1050, 1051), (1299, 1298, 1316, 1317), (1103, 1102, 1118, 1119), (1341, 452, 454, 456, 458, 460, 462, 464, 466, 468, 470, 472, 474, 476, 478, 480, 482, 484, 486, 488, 490, 492, 494, 496, 498, 500, 502, 504, 506, 508, 510, 512, 514, 516, 518, 520, 522, 524, 526, 528, 530, 532, 534, 536, 538, 540, 542, 544, 546, 548, 550, 552, 554, 555, 556, 557, 558, 559, 560, 561, 562, 563, 564, 565, 566, 567, 568, 569, 570, 571, 572, 573, 574, 575, 576, 577, 578, 579, 580, 581, 582, 583, 584, 585, 1343, 1351, 1684, 1685, 1688, 1690, 1682, 1680, 1678, 1473, 1471, 1477, 1484, 1486, 1490, 1492, 1498, 1505, 1503, 1512, 1516, 1552, 1548, 1550, 1543, 1546, 1541, 1539, 1535, 1537, 1569, 1579, 1581, 1583, 1575, 1585, 1567, 1562, 1609, 1607, 1597, 1589, 1620, 1614, 1625, 1595, 1640, 1642, 1649, 1638, 1652, 1654, 1627, 1631, 1647, 1663, 1658, 1644, 1660, 1633, 1629, 1656, 1636, 1601, 1599, 1616, 1618, 1622, 1605, 1603, 1591, 1612, 1560, 1558, 1556, 1554, 1564, 1571, 1573, 1587, 1533, 1528, 1526, 1530, 1524, 1520, 1522, 1518, 1514, 1510, 1508, 1500, 1496, 1494, 1488, 1482, 1480, 1475, 1467, 1469, 1676, 1674, 1672, 1666, 1664, 1668, 1670, 1352), (1352, 1670, 1671, 653, 651, 649, 647, 645, 643, 641, 639, 637, 635, 633), (1345, 444, 1347, 1346), (1370, 429, 428, 1373), (1386, 1385, 558, 557), (1361, 438, 437, 1362), (1405, 1406, 1408, 1353, 1354, 1355, 1361, 1362, 1363, 1364, 1365, 1366, 1367, 1368, 1369, 1370, 1373, 1372, 1371, 1374, 1375, 1377, 1376, 1378, 1379, 1380, 1387, 1389, 1390, 1388, 1391, 1392, 1393, 1395, 1394, 1398, 1396, 1397, 1401, 1399, 553, 551, 549, 547, 545, 543, 541, 539, 537, 535, 533, 531, 529, 527, 525, 523, 521, 519, 517, 515, 513, 511, 509, 507, 505, 503, 501, 499, 497, 495, 493, 491, 489, 487, 485, 483, 481, 479, 477, 475, 473, 471, 469, 467, 465, 463, 461, 459, 457, 455, 453, 451, 450, 449, 448, 447, 446, 445, 444, 1345), (1402, 1410, 568, 567), (1379, 420, 419, 1380), (1414, 1415, 570, 569), (1377, 423, 422, 1376), (1373, 428, 427, 1372), (1411, 1435, 581, 580), (1421, 1420, 577, 576), (1385, 1383, 559, 558), (1433, 1432, 584, 583), (1409, 289, 291, 293, 295, 297, 299, 301, 303, 305, 307, 309, 311, 313, 315, 317, 319, 321, 323, 325, 327, 329, 331, 333, 335, 337, 339, 341, 343, 345, 347, 349, 351, 353, 355, 357, 359, 361, 363, 365, 367, 369, 371, 373, 375, 377, 379, 381, 383, 385, 387, 389, 391, 393, 395, 397, 399, 401, 403, 405, 406, 407, 408, 409, 410, 411, 412, 413, 414, 415, 416, 417, 418, 419, 420, 421, 422, 423, 424, 425, 426, 427, 428, 429, 430, 431, 432, 433, 434, 435, 436, 437, 438, 439, 440, 441, 442, 443, 1404, 2088, 2086, 2082, 2084, 2090, 2092, 2094, 1920, 1918, 1923, 1926, 1928, 1932, 1936, 1938, 1941, 1945, 1947, 1950, 1954, 1958, 1956, 1960, 1966, 1962, 1964, 1968, 2011, 1997, 1995, 1990, 1980, 1982, 1984, 1986, 2033, 2015, 2025, 2027, 2043, 2039, 2037, 2021, 2023, 2055, 2073, 2049, 2053, 2077, 2063, 2075, 2079, 2065, 2051, 2047, 2071, 2069, 2057, 2067, 2061, 2059, 2017, 2045, 2035, 2041, 2013, 2019, 2029, 2031, 1988, 1992, 2009, 1999, 2007, 2005, 2001, 1994, 1972, 1971, 1973, 1974, 1976, 1975, 1978, 1977, 1979, 1952, 1949, 1943, 1944, 1940, 1935, 1934, 1931, 1930, 1925, 1921, 1922, 2095, 2096, 2098, 2102, 2101, 2099, 2100), (1378, 421, 420, 1379), (1368, 431, 430, 1369), (1404, 443, 1406, 1405), (1424, 1423, 1350, 1349), (1389, 417, 416, 1390), (1365, 434, 433, 1366), (1383, 1381, 560, 559), (1384, 1382, 556, 555), (1374, 425, 424, 1375), (1353, 441, 440, 1354), (1415, 1418, 571, 570), (1416, 1419, 574, 573), (1387, 418, 417, 1389), (1375, 424, 423, 1377), (1390, 416, 415, 1388), (1398, 409, 408, 1396), (1357, 1356, 562, 561), (1408, 442, 441, 1353), (1362, 437, 436, 1363), (1366, 433, 432, 1367), (1428, 1427, 1338, 1337), (1427, 1426, 1334, 1338), (1417, 1416, 573, 572), (1364, 435, 434, 1365), (1426, 1425, 1348, 1334), (1372, 427, 426, 1371), (1367, 432, 431, 1368), (1392, 413, 412, 1393), (1395, 411, 410, 1394), (1435, 1434, 582, 581), (1420, 1413, 578, 577), (1407, 288, 289, 1409), (1413, 1412, 579, 578), (1391, 414, 413, 1392), (1406, 443, 442, 1408), (1418, 1417, 572, 571), (1380, 419, 418, 1387), (1355, 439, 438, 1361), (1354, 440, 439, 1355), (1356, 1359, 563, 562), (1422, 1421, 576, 575), (1432, 1431, 585, 584), (1425, 1424, 1349, 1348), (1397, 407, 406, 1401), (1410, 1414, 569, 568), (1393, 412, 411, 1395), (1376, 422, 421, 1378), (1382, 1386, 557, 556), (1419, 1422, 575, 574), (1396, 408, 407, 1397), (1381, 1357, 561, 560), (1394, 410, 409, 1398), (1429, 1428, 1337, 1340), (1388, 415, 414, 1391), (1403, 1402, 567, 566), (1359, 1358, 564, 563), (1371, 426, 425, 1374), (1358, 1360, 565, 564), (1400, 404, 402, 400, 398, 396, 394, 392, 390, 388, 386, 384, 382, 380, 378, 376, 374, 372, 370, 368, 366, 364, 362, 360, 358, 356, 354, 352, 350, 348, 346, 344, 342, 340, 338, 336, 334, 332, 330, 328, 326, 324, 322, 320, 318, 316, 314, 312, 310, 308, 306, 304, 302, 300, 298, 296, 294, 292, 290, 288, 1407, 1423, 1424, 1425, 1426, 1427, 1428, 1429, 1430, 1431, 1432, 1433, 1434, 1435, 1411, 1412, 1413, 1420, 1421, 1422, 1419, 1416, 1417, 1418, 1415, 1414, 1410, 1402, 1403, 1360, 1358, 1359, 1356, 1357, 1381, 1383, 1385, 1386, 1382, 1384), (1434, 1433, 583, 582), (1430, 1429, 1340, 1344), (1412, 1411, 580, 579), (1363, 436, 435, 1364), (1360, 1403, 566, 565), (1369, 430, 429, 1370), (1431, 1430, 1344, 1343, 585), (1452, 28, 30, 32, 34, 36, 38, 40, 42, 44, 46, 48, 50, 52, 54, 56, 58, 60, 62, 64, 66, 68, 70, 72, 74, 76, 78, 80, 82, 84, 86, 88, 90, 92, 94, 96, 98, 100, 102, 104, 106, 108, 110, 112, 114, 116, 118, 120, 122, 124, 126, 128, 130, 132, 134, 136, 138, 140, 142, 144, 146, 148, 150, 152, 154, 156, 158, 160, 162, 164, 166, 168, 170, 172, 174, 176, 178, 180, 1443, 1453, 1895, 1893, 1889, 1891, 1897, 1899, 1901, 1694, 1692, 1700, 1704, 1706, 1712, 1719, 1721, 1725, 1733, 1735, 1739, 1743, 1747, 1745, 1749, 1755, 1751, 1753, 1758, 1813, 1799, 1797, 1791, 1779, 1781, 1783, 1786, 1836, 1817, 1828, 1829, 1845, 1841, 1839, 1823, 1825, 1858, 1879, 1852, 1856, 1883, 1868, 1881, 1886, 1870, 1854, 1850, 1877, 1874, 1861, 1872, 1866, 1863, 1819, 1848, 1837, 1843, 1814, 1821, 1832, 1834, 1789, 1793, 1810, 1801, 1808, 1806, 1804, 1795, 1762, 1760, 1764, 1767, 1771, 1769, 1775, 1773, 1777, 1741, 1737, 1729, 1731, 1723, 1717, 1714, 1710, 1708, 1702, 1696, 1698, 1903, 1905, 1907, 1915, 1913, 1909, 1910, 1454), (1456, 190, 189, 188, 187, 186, 185, 184, 183, 182, 181, 179, 177, 175, 173, 171, 169, 167, 165, 163, 161, 159, 157, 155, 153, 151, 149, 147, 145, 143, 141, 139, 137, 135, 133, 131, 129, 127, 125, 123, 121, 119, 117, 115, 113, 111, 109, 107, 105, 103, 101, 99, 97, 95, 93, 91, 89, 87, 85, 83, 81, 79, 77, 75, 73, 71, 69, 67, 65, 63, 61, 59, 57, 55, 53, 51, 49, 47, 45, 43, 41, 39, 37, 35, 33, 31, 29, 2003, 2002, 2006, 2008, 2000, 2010, 1993, 1989, 2032, 2030, 2020, 2014, 2042, 2036, 2046, 2018, 2060, 2062, 2068, 2058, 2070, 2072, 2048, 2052, 2066, 2080, 2076, 2064, 2078, 2054, 2050, 2074, 2056, 2024, 2022, 2038, 2040, 2044, 2028, 2026, 2016, 2034, 1987, 1985, 1983, 1981, 1991, 1996, 1998, 2012, 1969, 1965, 1963, 1967, 1961, 1957, 1959, 1955, 1951, 1948, 1946, 1942, 1939, 1937, 1933, 1929, 1927, 1924, 1917, 1919, 2093, 2091, 2089, 2083, 2081, 2085, 2087), (1464, 191, 1465, 1466), (1454, 1910, 1912, 837, 835, 833, 831, 829, 827, 825, 823, 821, 819), (1676, 1677, 1675, 1674), (1550, 1549, 1542, 1543), (1629, 1628, 1655, 1656), (1543, 1542, 1545, 1546), (1625, 1624, 1594, 1595), (1558, 1557, 1555, 1556), (1554, 1553, 1563, 1564), (1587, 1586, 1532, 1533), (1512, 1511, 1515, 1516), (1573, 1572, 1586, 1587), (1575, 1574, 1584, 1585), (1510, 1509, 1506, 1508), (1526, 1525, 1531, 1529, 1530), (1467, 1468, 1470, 1469), (1631, 1630, 1646, 1645, 1647), (1571, 1570, 1572, 1573), (1609, 1608, 1606, 1607), (1601, 1600, 1598, 1599), (1627, 1626, 1630, 1631), (1614, 1613, 1624, 1625), (1552, 1551, 1547, 1548), (1652, 1651, 1653, 1654), (1569, 1568, 1577, 1579), (1533, 1532, 1527, 1528), (1498, 1497, 1504, 1505), (1528, 1527, 1525, 1526), (1678, 1679, 1474, 1473), (1607, 1606, 1596, 1597), (1605, 1604, 1602, 1603), (1647, 1645, 1662, 1663), (1469, 1470, 1677, 1676), (1484, 1483, 1485, 1486), (1674, 1675, 1673, 1672), (1616, 1615, 1617, 1618), (1522, 1521, 1517, 1518), (1477, 1478, 1483, 1484), (1471, 1472, 1478, 1477), (1672, 1673, 1667, 1666), (1654, 1653, 1626, 1627), (1603, 1602, 1590, 1591), (1595, 1594, 1593, 1639, 1640), (1633, 1632, 1628, 1629), (1688, 1689, 1691, 1690), (1668, 1669, 1671, 1670), (1622, 1621, 1604, 1605), (1664, 1665, 1669, 1668), (1640, 1639, 1641, 1642), (1475, 1476, 1468, 1467), (1686, 1685, 1684, 1687), (1539, 1538, 1534, 1535), (1682, 1683, 1681, 1680), (1687, 1684, 1351, 690, 688, 686, 684, 682, 680, 678, 676, 674, 672, 670), (1514, 1513, 1509, 1510), (1548, 1547, 1549, 1550), (1660, 1659, 1661, 1632, 1633), (1591, 1590, 1611, 1612), (1638, 1637, 1650, 1651, 1652), (1649, 1648, 1637, 1638), (1564, 1563, 1576, 1570, 1571), (1505, 1504, 1501, 1502, 1503), (1579, 1577, 1578, 1580, 1581), (1535, 1534, 1536, 1537), (1524, 1523, 1519, 1520), (1486, 1485, 1489, 1490), (1518, 1517, 1513, 1514), (1680, 1681, 1679, 1678), (1642, 1641, 1648, 1649), (1541, 1540, 1538, 1539), (1583, 1582, 1574, 1575), (1492, 1491, 1497, 1498), (1496, 1495, 1493, 1494), (1480, 1479, 1476, 1475), (1663, 1662, 1657, 1658), (1520, 1519, 1521, 1522), (1508, 1506, 1507, 1499, 1500), (1560, 1559, 1557, 1558), (1490, 1489, 1491, 1492), (1581, 1580, 1582, 1583), (1556, 1555, 1553, 1554), (1658, 1657, 1643, 1644), (1488, 1487, 1481, 1482), (1636, 1635, 1634, 1600, 1601), (1546, 1545, 1544, 1540, 1541), (1656, 1655, 1635, 1636), (1599, 1598, 1615, 1616), (1567, 1566, 1565, 1561, 1562), (1644, 1643, 1659, 1660), (1494, 1493, 1487, 1488), (1690, 1691, 1683, 1682), (1589, 1588, 1592, 1619, 1620), (1618, 1617, 1623, 1621, 1622), (1612, 1611, 1610, 1559, 1560), (1666, 1667, 1665, 1664), (1685, 1686, 1689, 1688), (1500, 1499, 1495, 1496), (1530, 1529, 1523, 1524), (1473, 1474, 1472, 1471), (1620, 1619, 1613, 1614), (1482, 1481, 1479, 1480), (1585, 1584, 1566, 1567), (1562, 1561, 1608, 1609), (1537, 1536, 1568, 1569), (1516, 1515, 1551, 1552), (1597, 1596, 1588, 1589), (1503, 1502, 1511, 1512), (1902, 1901, 1899, 1900), (1774, 1775, 1769, 1768), (1853, 1852, 1879, 1880), (1768, 1769, 1771, 1770), (1849, 1848, 1819, 1820), (1782, 1783, 1781, 1780), (1778, 1779, 1791, 1790), (1812, 1813, 1758, 1757), (1736, 1737, 1741, 1740), (1798, 1799, 1813, 1812), (1800, 1801, 1810, 1809), (1734, 1735, 1733, 1732), (1750, 1751, 1755, 1754, 1756), (1693, 1692, 1694, 1695), (1855, 1854, 1870, 1871), (1796, 1797, 1799, 1798), (1833, 1834, 1832, 1831), (1826, 1825, 1823, 1824), (1851, 1850, 1854, 1855), (1838, 1837, 1848, 1849), (1776, 1777, 1773, 1772), (1876, 1874, 1877, 1878), (1794, 1795, 1804, 1803), (1757, 1758, 1753, 1752), (1722, 1723, 1731, 1730), (1752, 1753, 1751, 1750), (1904, 1903, 1698, 1699), (1831, 1832, 1821, 1822), (1830, 1829, 1828, 1827), (1871, 1870, 1886, 1887, 1888), (1695, 1694, 1901, 1902), (1709, 1708, 1710, 1711), (1900, 1899, 1897, 1898), (1840, 1839, 1841, 1842), (1746, 1747, 1743, 1742), (1703, 1702, 1708, 1709), (1697, 1696, 1702, 1703), (1898, 1897, 1891, 1892), (1878, 1877, 1850, 1851), (1827, 1828, 1817, 1816), (1820, 1819, 1863, 1865, 1864), (1857, 1856, 1852, 1853), (1914, 1913, 1915, 1916), (1894, 1893, 1895, 1896), (1846, 1845, 1829, 1830), (1890, 1889, 1893, 1894), (1865, 1863, 1866, 1867), (1701, 1700, 1692, 1693), (1909, 1911, 1912, 1910), (1896, 1895, 1453, 872, 870, 868, 866, 864, 862, 860, 858, 856, 854), (1763, 1764, 1760, 1759), (1908, 1907, 1905, 1906), (1738, 1739, 1735, 1734), (1772, 1773, 1775, 1774), (1884, 1883, 1856, 1857, 1885), (1816, 1817, 1836, 1835), (1862, 1861, 1874, 1876, 1875), (1873, 1872, 1861, 1862), (1790, 1791, 1797, 1796, 1802), (1730, 1731, 1729, 1727, 1728), (1803, 1804, 1806, 1805, 1811), (1759, 1760, 1762, 1761), (1748, 1749, 1745, 1744), (1711, 1710, 1714, 1715), (1742, 1743, 1739, 1738), (1906, 1905, 1903, 1904), (1867, 1866, 1872, 1873), (1766, 1767, 1764, 1763), (1807, 1808, 1801, 1800), (1716, 1717, 1723, 1722), (1720, 1721, 1719, 1718), (1705, 1704, 1700, 1701), (1887, 1886, 1881, 1882), (1744, 1745, 1747, 1746), (1732, 1733, 1725, 1724, 1726), (1784, 1786, 1783, 1782), (1715, 1714, 1717, 1716), (1805, 1806, 1808, 1807), (1780, 1781, 1779, 1778), (1882, 1881, 1868, 1869), (1713, 1712, 1706, 1707), (1859, 1858, 1825, 1826, 1860), (1770, 1771, 1767, 1766, 1765), (1880, 1879, 1858, 1859), (1824, 1823, 1839, 1840), (1792, 1793, 1789, 1788, 1787), (1869, 1868, 1883, 1884), (1718, 1719, 1712, 1713), (1916, 1915, 1907, 1908), (1815, 1814, 1843, 1844, 1818), (1842, 1841, 1845, 1846, 1847), (1835, 1836, 1786, 1784, 1785), (1892, 1891, 1889, 1890), (1911, 1909, 1913, 1914), (1724, 1725, 1721, 1720), (1754, 1755, 1749, 1748), (1699, 1698, 1696, 1697), (1844, 1843, 1837, 1838), (1707, 1706, 1704, 1705), (1809, 1810, 1793, 1792), (1788, 1789, 1834, 1833), (1761, 1762, 1795, 1794), (1740, 1741, 1777, 1776), (1822, 1821, 1814, 1815), (1727, 1729, 1737, 1736), (2093, 2094, 2092, 2091), (2050, 2049, 2073, 2074), (2046, 2045, 2017, 2018), (1985, 1984, 1982, 1983), (1981, 1980, 1990, 1991), (2012, 2011, 1968, 1969), (1998, 1997, 2011, 2012), (2000, 1999, 2009, 2010), (1948, 1947, 1945, 1946), (2108, 2109, 195, 194), (1963, 1962, 1966, 1967), (1917, 1918, 1920, 1919), (2052, 2051, 2065, 2066), (1996, 1995, 1997, 1998), (2032, 2031, 2029, 2030), (2024, 2023, 2021, 2022), (2048, 2047, 2051, 2052), (2097, 27, 26, 25, 24, 23, 22, 21, 20, 19, 18, 17, 16, 15, 14, 13, 12, 11, 10, 9, 8, 7, 6, 5, 4, 3, 2, 1, 0, 2004, 1970, 1953, 2104, 2111, 2112, 2110, 2109, 2108, 2107, 2106, 2105, 2103), (2036, 2035, 2045, 2046), (2109, 2110, 196, 195), (2070, 2069, 2071, 2072), (2004, 0, 1994, 2001, 2002, 2003), (1969, 1968, 1964, 1965), (1965, 1964, 1962, 1963), (2030, 2029, 2019, 2020), (2028, 2027, 2025, 2026), (2066, 2065, 2079, 2080), (1919, 1920, 2094, 2093), (2091, 2092, 2090, 2089), (2038, 2037, 2039, 2040), (1959, 1958, 1954, 1955), (2089, 2090, 2084, 2083), (2106, 2107, 193, 192), (2072, 2071, 2047, 2048), (2026, 2025, 2015, 2016), (2018, 2017, 2059, 2060), (2112, 2111, 198, 197), (1970, 2004, 2003, 29, 202, 201), (2054, 2053, 2049, 2050), (2085, 2086, 2088, 2087), (2044, 2043, 2027, 2028), (2081, 2082, 2086, 2085), (1953, 1970, 201, 200), (2060, 2059, 2061, 2062), (2107, 2108, 194, 193), (1924, 1923, 1918, 1917), (2104, 1953, 200, 199), (1951, 1950, 1947, 1948), (2110, 2112, 197, 196), (2078, 2077, 2053, 2054), (2016, 2015, 2033, 2034), (2100, 2097, 2103, 1464, 1466, 816, 814, 812, 810, 808, 806, 804, 802, 800, 798, 796, 794, 792, 790, 788, 786, 784, 782, 780, 778, 776, 774, 772, 770, 768, 766, 764, 762, 760, 758, 756, 754, 752, 750, 748, 746, 744, 742, 740, 738, 736, 734, 732, 730, 728, 726, 724, 722, 720, 718, 716, 714, 712, 710, 708, 706, 704, 702, 700, 698, 696, 694, 692, 1350, 1423, 1407, 1409), (2058, 2057, 2069, 2070), (2068, 2067, 2057, 2058), (1991, 1990, 1995, 1996), (2002, 2001, 2005, 2006), (1961, 1960, 1956, 1957), (1955, 1954, 1950, 1951), (2062, 2061, 2067, 2068), (2111, 2104, 199, 198), (2008, 2007, 1999, 2000), (1939, 1938, 1936, 1937), (1927, 1926, 1923, 1924), (2080, 2079, 2075, 2076), (1957, 1956, 1958, 1959), (1946, 1945, 1941, 1942), (1987, 1986, 1984, 1985), (2006, 2005, 2007, 2008), (1983, 1982, 1980, 1981), (2076, 2075, 2063, 2064), (1933, 1932, 1928, 1929), (2056, 2055, 2023, 2024), (2105, 2106, 192, 191), (2074, 2073, 2055, 2056), (2022, 2021, 2037, 2038), (1993, 1992, 1988, 1989), (1937, 1936, 1932, 1933), (2064, 2063, 2077, 2078), (2014, 2013, 2041, 2042), (2040, 2039, 2043, 2044), (2034, 2033, 1986, 1987), (2083, 2084, 2082, 2081), (1942, 1941, 1938, 1939), (1967, 1966, 1960, 1961), (2042, 2041, 2035, 2036), (1929, 1928, 1926, 1927), (2010, 2009, 1992, 1993), (1989, 1988, 2031, 2032), (2020, 2019, 2013, 2014), (2103, 2105, 191, 1464)])
me_cylinder_008.materials.append(mat_material_001)
me_cylinder_008.use_remesh_preserve_volume = False
me_cylinder_008.use_remesh_preserve_attributes = False
me_cylinder_008.use_mirror_vertex_groups = False
me_cylinder_008.update()

# ---- objects
ob_lamp = bpy.data.objects.new('Lamp', light_lamp)
ob_camera = bpy.data.objects.new('Camera', cam_camera)
ob_cylinder_002 = bpy.data.objects.new('Cylinder.002', me_cylinder_008)

# ---- transforms, parenting, visibility, modifiers, constraints
ob_lamp.location = (4.076, 1.005, 5.904)
ob_lamp.rotation_euler = (0.6503, 0.05522, 1.866)
ob_lamp.lock_rotations_4d = False
ob_lamp.empty_display_type = 'ARROWS'
ob_lamp.color = (0.0, 0.0, 0.0, 0.0)
ob_lamp.lineart.crease_threshold = 0.0
ob_camera.location = (7.481, -6.508, 5.344)
ob_camera.rotation_euler = (1.109, 0.0, 0.8149)
ob_camera.lock_rotations_4d = False
ob_camera.empty_display_type = 'ARROWS'
ob_camera.color = (0.0, 0.0, 0.0, 0.0)
ob_camera.display_type = 'WIRE'
ob_camera.lineart.crease_threshold = 0.0
ob_cylinder_002.location = (0.0, 0.0, 0.0)
ob_cylinder_002.scale = (0.0125, 0.0125, 0.0045)
ob_cylinder_002.lineart.crease_threshold = 0.0

# ---- collection membership
col_collection_1.objects.link(ob_lamp)
col_collection_1.objects.link(ob_camera)
col_collection_1.objects.link(ob_cylinder_002)

# ---- scene / render settings (as saved in the file)
scene.camera = ob_camera
scene.frame_start = 1; scene.frame_end = 250; scene.frame_set(1)
scene.render.engine = 'BLENDER_EEVEE_NEXT'
scene.render.resolution_percentage = 50
scene.render.dither_intensity = 0.0
scene.cycles.use_denoising = False
scene.cycles.samples = 128
scene.cycles.sampling_pattern = 'TABULATED_SOBOL'
scene.cycles.use_adaptive_sampling = False
scene.cycles.use_light_tree = False
scene.cycles.blur_glossy = 0.0
scene.cycles.sample_clamp_indirect = 0.0
scene.view_settings.view_transform = 'Standard'
scene.unit_settings.scale_length = 0.001
bpy.context.view_layer.update()
